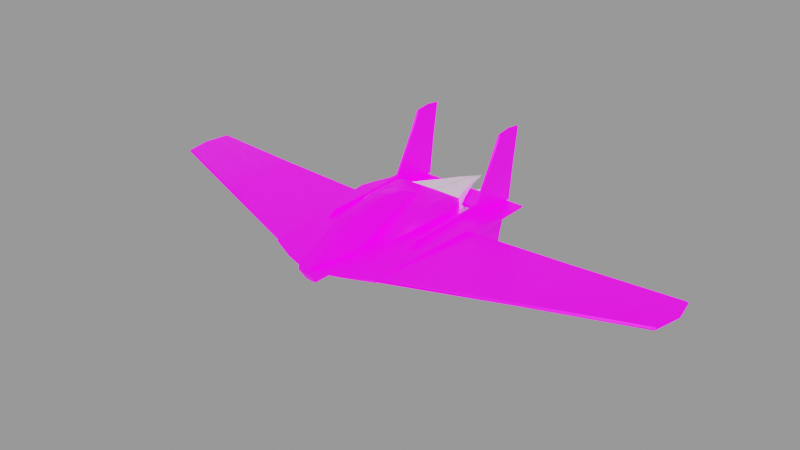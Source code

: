 # Source: ancestor_pirate.blend  (saved by Blender 4.1.24; exported with 4.5.12 LTS)
import bpy
from mathutils import Matrix  # noqa: F401  (used for matrix-valued properties, if any)

bpy.ops.wm.read_factory_settings(use_empty=True)
scene = bpy.context.scene
scene.name = 'engine'

# ---- images (referenced by path relative to the original .blend; pixels are not part of the script)
import os
ASSET_DIR = os.environ.get("B2B_ASSET_DIR", "")  # directory of the original .blend (textures are referenced by path, not embedded)
HERE = os.path.dirname(os.path.abspath(__file__))  # packed textures are extracted next to this script under _unpacked/

def load_image(name, relpath, width, height, colorspace="sRGB"):
    """Load a texture the original file referenced (path relative to the .blend, or extracted next to this script)."""
    p = next((c for c in (os.path.join(HERE, relpath), os.path.join(ASSET_DIR, relpath)) if relpath and os.path.exists(c)), "")
    if p:
        img = bpy.data.images.load(p, check_existing=True)
        img.name = name
    else:  # same state as the original file: an image datablock whose file is absent (Cycles renders it pink)
        img = bpy.data.images.new(name, width, height)
        img.source = "FILE"
        img.filepath = "//" + (relpath or name)
    img.colorspace_settings.name = colorspace
    return img
img_ancestor_pirate_png = load_image('ancestor_pirate.png', 'textures/ancestor_pirate.png', 1024, 1024, 'sRGB')
img_ao_bake = load_image('AO_bake', 'textures/AO_bake.png', 1024, 1024, 'Non-Color')
img_glo_bake = load_image('GLO_bake', 'textures/GLO_bake.png', 1024, 1024, 'sRGB')

# ---- materials (node trees are filled in below, after node groups)
mat_base_glow = bpy.data.materials.new('base_glow')
mat_base_glow.use_backface_culling = True
mat_base_glow.diffuse_color = (0.0, 0.0, 0.0, 1.0)
mat_base_glow.roughness = 0.7551
mat_engine_glow_dvaered = bpy.data.materials.new('engine_glow_dvaered')

# ---- node groups
ng_gltf_material_output = bpy.data.node_groups.new('glTF Material Output', 'ShaderNodeTree')
_s = ng_gltf_material_output.interface.new_socket(name='Occlusion', in_out='INPUT', socket_type='NodeSocketFloat')
_s.description = 'Ambient Occlusion'
_N = ng_gltf_material_output.nodes; _L = ng_gltf_material_output.links
n0 = _N.new('NodeGroupInput'); n0.name = 'Group Input'; n0.location = (-200, 0)
ng_smooth_by_angle = bpy.data.node_groups.new('Smooth by Angle', 'GeometryNodeTree')
_s = ng_smooth_by_angle.interface.new_socket(name='Mesh', in_out='OUTPUT', socket_type='NodeSocketGeometry')
_s = ng_smooth_by_angle.interface.new_socket(name='Mesh', in_out='INPUT', socket_type='NodeSocketGeometry')
_s = ng_smooth_by_angle.interface.new_socket(name='Angle', in_out='INPUT', socket_type='NodeSocketFloat')
_s.subtype = 'ANGLE'
_s.default_value = 0.5236
_s.min_value = 0.0
_s.max_value = 3.142
_s.description = 'Maximum face angle for smooth edges'
_s = ng_smooth_by_angle.interface.new_socket(name='Ignore Sharpness', in_out='INPUT', socket_type='NodeSocketBool')
_s.force_non_field = True
ng_smooth_by_angle.is_modifier = True
_N = ng_smooth_by_angle.nodes; _L = ng_smooth_by_angle.links
n0 = _N.new('GeometryNodeSetShadeSmooth'); n0.name = 'Set Shade Smooth'; n0.location = (120, -80)
n0.domain = 'EDGE'
n1 = _N.new('GeometryNodeSetShadeSmooth'); n1.name = 'Set Shade Smooth.001'; n1.location = (300, -80)
n2 = _N.new('NodeGroupOutput'); n2.name = 'Group Output'; n2.location = (480, -80)
n3 = _N.new('GeometryNodeInputMeshEdgeAngle'); n3.name = 'Edge Angle'; n3.location = (-440, -240)
n4 = _N.new('NodeGroupInput'); n4.name = 'Group Input'; n4.location = (-80, -80)
n5 = _N.new('GeometryNodeInputEdgeSmooth'); n5.name = 'Is Edge Smooth'; n5.location = (-260, -120)
n6 = _N.new('GeometryNodeInputShadeSmooth'); n6.name = 'Is Shade Smooth'; n6.location = (-440, -397)
n7 = _N.new('FunctionNodeCompare'); n7.name = 'Compare'; n7.location = (-260, -260)
n7.operation = 'LESS_EQUAL'
n7.inputs[6].default_value = (0.0, 0.0, 0.0, 0.0)
n7.inputs[7].default_value = (0.0, 0.0, 0.0, 0.0)
n8 = _N.new('FunctionNodeBooleanMath'); n8.name = 'Boolean Math.001'; n8.location = (-80, -260)
n9 = _N.new('NodeGroupInput'); n9.name = 'Group Input.001'; n9.location = (-440, -329)
n10 = _N.new('NodeGroupInput'); n10.name = 'Group Input.002'; n10.location = (-259, -189)
n11 = _N.new('FunctionNodeBooleanMath'); n11.name = 'Boolean Math'; n11.location = (-80, -149)
n11.operation = 'OR'
n12 = _N.new('FunctionNodeBooleanMath'); n12.name = 'Boolean Math.002'; n12.location = (-260, -380)
n12.operation = 'OR'
n13 = _N.new('NodeGroupInput'); n13.name = 'Group Input.003'; n13.location = (-440, -460)
_L.new(n3.outputs[0], n7.inputs[0])
_L.new(n1.outputs[0], n2.inputs[0])
_L.new(n9.outputs[1], n7.inputs[1])
_L.new(n7.outputs[0], n8.inputs[0])
_L.new(n4.outputs[0], n0.inputs[0])
_L.new(n0.outputs[0], n1.inputs[0])
_L.new(n8.outputs[0], n0.inputs[2])
_L.new(n10.outputs[2], n11.inputs[1])
_L.new(n5.outputs[0], n11.inputs[0])
_L.new(n11.outputs[0], n0.inputs[1])
_L.new(n13.outputs[2], n12.inputs[1])
_L.new(n6.outputs[0], n12.inputs[0])
_L.new(n12.outputs[0], n8.inputs[1])
n2.is_active_output = True

# ---- material node trees
mat_base_glow.use_nodes = True; mat_base_glow.node_tree.nodes.clear()
_N = mat_base_glow.node_tree.nodes; _L = mat_base_glow.node_tree.links
n0 = _N.new('ShaderNodeOutputMaterial'); n0.name = 'Material Output'; n0.location = (250, 309)
n1 = _N.new('ShaderNodeTexImage'); n1.name = 'Image Texture'; n1.location = (-435, 286)
n1.image = img_ancestor_pirate_png
n2 = _N.new('ShaderNodeTexImage'); n2.name = 'Image Texture.001'; n2.location = (-686, 835)
n2.image = img_ao_bake
n3 = _N.new('ShaderNodeGroup'); n3.name = 'glTF Material Output'; n3.location = (-336, 861)
n3.label = 'glTF Material Output'
n3.node_tree = ng_gltf_material_output
n4 = _N.new('ShaderNodeUVMap'); n4.name = 'UV Map.001'; n4.location = (-734, -25)
n4.uv_map = 'bake_uv'
n5 = _N.new('ShaderNodeTexImage'); n5.name = 'Image Texture.002'; n5.location = (-433, 1)
n5.width = 237
n5.image = img_glo_bake
n6 = _N.new('ShaderNodeUVMap'); n6.name = 'UV Map'; n6.location = (-624, 160)
n6.uv_map = 'base_uv'
n7 = _N.new('ShaderNodeBsdfPrincipled'); n7.name = 'Principled BSDF'; n7.location = (-56, 290)
n7.distribution = 'GGX'
n7.inputs[1].default_value = 0.5
n7.inputs[28].default_value = 1.0
_L.new(n7.outputs[0], n0.inputs[0])
_L.new(n1.outputs[0], n7.inputs[0])
_L.new(n6.outputs[0], n1.inputs[0])
_L.new(n2.outputs[0], n3.inputs[0])
_L.new(n4.outputs[0], n5.inputs[0])
_L.new(n5.outputs[0], n7.inputs[27])
n0.is_active_output = True

# ---- meshes
me_base = bpy.data.meshes.new('base')
me_base.from_pydata([(0.01468, 1.18, -6.953), (2.595, 0.1767, -6.953), (2.466, 1.13, -6.953), (2.711, 0.1759, -7.514), (0.01468, -0.8268, -6.953), (0.01468, -0.667, -6.356), (0.01468, 0.1774, -6.324), (2.466, -0.7766, -6.953), (2.332, -0.6503, -6.366), (2.332, 1.005, -6.366), (0.01468, 1.022, -6.356), (2.375, 0.1774, -6.356), (0.01468, -0.9603, -7.514), (0.001, 0.482, 3.413), (0.001, 0.6391, -0.9191), (3.065, 0.5548, 0.5368), (1.972, 0.6917, -2.997), (0.001, 0.7132, -3.787), (0.001, -0.09896, -0.9152), (0.001, -0.051, 3.415), (3.065, -0.1387, 0.5376), (1.972, -0.1987, -2.996), (0.001, -0.2329, -3.785), (0.001, -0.9692, 5.509), (0.001, -0.9398, 7.448), (0.001, -0.3793, 7.897), (0.001, 0.5689, 0.2906), (0.001, -0.8923, 3.429), (0.001, 2.111, -3.873), (0.001, 2.03, -2.795), (0.001, 2.535, -3.97), (0.001, 2.135, -4.747), (0.001, 0.1896, 8.246), (0.001, 0.3784, 8.268), (0.001, 1.751, 5.88), (0.001, 2.909, 3.504), (0.001, 3.232, 1.418), (0.001, 3.48, -0.609), (0.001, 3.232, -1.876), (0.001, 2.949, -3.083), (0.7145, -0.1278, 6.209), (0.4943, -0.3667, 7.813), (0.4817, -0.9215, 7.432), (0.4898, -0.9272, 5.544), (0.4931, -0.8715, 3.473), (0.7256, 0.5684, 0.3439), (1.001, 0.5602, 1.356), (0.9863, -0.1702, 3.517), (0.9513, 2.06, -2.701), (1.22, 1.334, 0.3721), (0.7092, 2.139, -3.823), (0.6348, 2.671, -2.874), (0.759, 2.774, -1.702), (0.884, 2.278, 0.8544), (0.4752, 2.147, -4.712), (0.4914, 2.542, -3.915), (0.8567, 1.348, 5.083), (0.524, 1.731, 5.84), (0.5364, 0.5752, 8.082), (1.003, 0.5511, 5.857), (0.001, 0.5979, 8.153), (0.5139, 0.3531, 8.165), (1.437, 0.5902, 3.476), (0.9951, 1.756, 3.436), (0.5095, 3.184, 1.39), (0.5088, 2.876, 3.47), (0.4971, 3.204, -1.926), (0.5033, 3.442, -0.648), (0.4865, 2.942, -3.082), (0.4831, 0.1853, 8.183), (14.89, 0.001, -1.692), (23.92, 0.011, -1.497), (24.6, 0.151, -3.906), (24.07, 0.151, -1.47), (24.11, 0.008501, -3.795), (14.64, 0.151, 2.137), (14.65, 0.0085, 1.946), (15.15, 0.151, -5.521), (24.15, 0.151, -6.121), (15.13, 0.008501, -5.33), (23.99, 0.011, -6.02), (14.89, 0.301, -1.692), (23.92, 0.291, -1.497), (14.65, 0.2935, 1.946), (23.99, 0.291, -6.02), (24.11, 0.2935, -3.795), (5.188, 0.001, 0.5219), (4.716, 0.151, 5.809), (4.716, 0.000999, 5.809), (5.661, 0.151, -4.766), (5.661, 0.001001, -4.766), (5.188, 0.301, 0.5219), (4.716, 0.301, 5.809), (5.661, 0.301, -4.766), (15.13, 0.2935, -5.33), (0.001, 0.1617, 7.953), (2.588, 0.1617, 7.105), (2.612, 0.3213, 6.776), (0.001, 0.3213, 7.625), (5.07, 0.1632, 5.921), (5.666, 0.1916, 0.3881), (5.536, 0.5177, 0.3955), (5.035, 0.3157, 5.814), (6.133, 0.2138, -5.189), (6.157, 0.09642, -7.223), (5.064, 0.3959, -7.182), (4.973, 0.7228, -5.105), (6.102, 0.3809, -7.221), (6.041, 0.7062, -5.184), (4.026, 0.3785, -7.142), (3.971, 0.04804, -7.14), (3.789, 0.2164, -5.316), (0.001, 0.2253, -5.22), (3.832, 0.714, -5.154), (0.001, 0.7222, -5.149), (5.053, 0.04146, -10.47), (6.156, -0.02875, -10.46), (6.1, -0.03126, -11.79), (6.082, 0.0351, -11.77), (6.1, 0.03795, -10.46), (5.051, -0.07896, -11.88), (5.051, 0.03544, -11.81), (3.802, -0.1267, -11.89), (-0.05101, -0.1292, -11.89), (-0.04905, 0.04147, -10.47), (3.805, 0.04146, -10.47), (3.802, 0.03418, -11.82), (-0.05091, 0.03293, -11.82), (-0.04712, -0.1291, -9.06), (-0.04719, 0.03295, -9.13), (6.156, -0.02249, -9.039), (5.055, 0.05918, -9.037), (6.101, 0.04993, -9.038), (3.753, -0.1203, -8.964), (3.837, 0.04526, -9.041), (4.251, 0.5011, 0.9754), (4.142, -0.04059, 1.744), (4.251, -0.04059, 1.744), (4.142, 0.5011, -9.901), (4.142, -0.04059, -5.263), (4.147, 0.5011, 0.4315), (4.251, 3.262, -12.78), (4.251, -0.04059, -12.27), (4.142, -0.04059, -12.27), (4.147, 3.124, -12.63), (4.251, 6.565, -11.92), (4.251, 6.4, -13.19), (4.149, 6.253, -13.11), (4.147, 6.262, -11.82), (4.149, 6.271, -10.53), (4.251, 6.427, -10.56), (4.251, 3.804, -9.143), (4.147, 3.639, -9.18), (4.149, 1.117, -7.714), (4.251, 1.181, -7.599), (4.147, 1.016, -4.067), (4.251, 1.043, -3.76), (4.251, 1.016, 0.04658), (4.149, 1.007, -0.2371), (4.361, 0.5011, -9.901), (4.361, -0.04059, 1.744), (4.361, -0.04059, -5.263), (4.355, 3.124, -12.63), (4.361, -0.04059, -12.27), (4.353, 6.253, -13.11), (4.355, 6.262, -11.82), (4.353, 6.271, -10.53), (4.353, 1.117, -7.714), (4.355, 3.639, -9.18), (4.355, 1.016, -4.067), (4.353, 1.007, -0.2371), (4.355, 0.5011, 0.4315), (4.142, -0.3848, -9.458), (4.149, -0.3522, 5.033), (4.251, -0.6295, 3.423), (4.251, -0.3516, 5.499), (4.147, -0.6172, 2.779), (4.251, -0.1052, 5.618), (4.147, -0.8828, -2.675), (4.251, -0.9091, -2.318), (4.251, -0.8951, 1.17), (4.149, -0.8823, 0.8365), (4.147, -1.298, -6.718), (4.251, -1.346, -6.574), (4.251, -0.9309, -5.732), (4.149, -0.9061, -5.899), (4.251, -4.509, -7.517), (4.251, -1.897, -7.25), (4.149, -1.812, -7.33), (4.147, -6.892, -9.025), (4.149, -6.916, -7.852), (4.251, -7.235, -9.003), (4.251, -7.099, -7.812), (4.147, -4.303, -7.614), (4.251, -7.051, -10.22), (4.149, -6.884, -10.2), (4.251, -3.548, -11.06), (4.147, -3.39, -10.98), (4.251, 0.1394, -11.89), (4.142, 0.1394, -3.129), (4.142, 0.1394, -11.89), (4.251, 0.1394, 5.629), (4.142, 0.1394, 5.629), (4.147, -0.1192, 4.864), (4.353, -0.3522, 5.033), (4.361, -0.3848, -9.458), (4.355, -0.6172, 2.779), (4.355, -0.8828, -2.675), (4.353, -0.8823, 0.8365), (4.353, -0.9061, -5.899), (4.355, -1.298, -6.718), (4.355, -4.303, -7.614), (4.353, -1.812, -7.33), (4.353, -6.916, -7.852), (4.355, -6.892, -9.025), (4.355, -3.39, -10.98), (4.353, -6.884, -10.2), (4.361, 0.1394, -3.129), (4.361, 0.1394, -11.89), (4.361, 0.1394, 5.629), (4.355, -0.1192, 4.864), (0.001, 0.006724, 7.625), (2.612, 0.006724, 6.776), (5.035, 0.01273, 5.814), (0.001, -0.2702, -5.148), (4.973, -0.2926, -5.105), (5.064, -0.2514, -7.182), (6.102, -0.1905, -7.221), (5.536, -0.1328, 0.3956), (6.041, -0.279, -5.184), (4.026, -0.28, -7.143), (3.832, -0.2768, -5.154), (-0.05091, -0.2913, -11.82), (-0.04908, -0.2998, -10.47), (6.1, -0.1005, -10.46), (5.052, -0.1994, -10.47), (5.051, -0.1934, -11.81), (6.082, -0.0993, -11.77), (3.805, -0.2948, -10.47), (3.802, -0.2875, -11.82), (-0.04724, -0.2912, -9.131), (5.054, -0.202, -9.037), (3.837, -0.2864, -9.041), (6.101, -0.09864, -9.038), (0.01468, 0.1759, 1.195), (0.01468, 1.302, -0.6737), (2.336, 0.1759, 1.101), (2.334, 0.6042, 1.039), (2.947, 0.1759, -0.6737), (2.861, 1.302, -1.296), (2.448, 1.302, -0.7049), (0.01468, 0.6042, 1.101), (0.01468, 2.015, -4.35), (0.01468, 1.979, -2.539), (2.569, 1.97, -2.555), (3.065, 1.641, -2.57), (3.076, 1.659, -4.35), (2.574, 1.997, -4.35), (0.01468, 1.657, -6.87), (0.01468, 1.997, -6.104), (2.571, 1.985, -6.098), (3.069, 1.653, -6.092), (2.95, 1.539, -6.633), (2.572, 1.652, -6.858), (0.01468, 1.312, -7.514), (2.601, 1.265, -7.509), (3.08, 0.1759, -6.87), (3.074, 1.257, -6.858), (3.437, 0.1759, -2.539), (3.425, 1.256, -2.555), (3.463, 0.1759, -4.35), (3.444, 1.265, -4.35), (2.943, 0.9255, -0.7049), (3.444, 0.1759, -6.104), (3.431, 1.262, -6.098), (0.01468, -1.306, -6.87), (2.95, -1.188, -6.633), (2.572, -1.3, -6.858), (3.074, -0.9056, -6.858), (2.601, -0.913, -7.509), (0.01468, -0.9502, -0.6737), (2.448, -0.9503, -0.7049), (2.334, -0.2525, 1.039), (2.861, -0.9506, -1.296), (0.01468, -0.2525, 1.101), (3.065, -1.289, -2.57), (3.076, -1.307, -4.35), (3.425, -0.9039, -2.555), (2.943, -0.5738, -0.7049), (3.069, -1.301, -6.092), (3.431, -0.9099, -6.098), (3.444, -0.9129, -4.35), (0.01468, -1.663, -4.35), (0.01468, -1.627, -2.539), (2.569, -1.618, -2.555), (2.574, -1.645, -4.35), (0.01468, -1.645, -6.104), (2.571, -1.633, -6.098)], [], [(1, 2, 265), (265, 3, 1), (0, 264, 265), (265, 2, 0), (1, 7, 8), (8, 11, 1), (4, 5, 8), (8, 7, 4), (6, 11, 8), (8, 5, 6), (0, 2, 9), (9, 10, 0), (1, 11, 9), (9, 2, 1), (6, 10, 9), (9, 11, 6), (1, 3, 279), (279, 7, 1), (4, 7, 279), (279, 12, 4), (15, 16, 14), (14, 13, 15), (14, 16, 17), (20, 19, 18), (18, 21, 20), (22, 21, 18), (40, 41, 42), (42, 43, 40), (25, 24, 42), (42, 41, 25), (23, 43, 42), (42, 24, 23), (23, 27, 44), (44, 43, 23), (26, 45, 44), (44, 27, 26), (46, 47, 44), (44, 45, 46), (40, 43, 44), (44, 47, 40), (46, 45, 48), (48, 49, 46), (26, 29, 48), (48, 45, 26), (28, 50, 48), (48, 29, 28), (51, 52, 48), (48, 50, 51), (53, 49, 48), (48, 52, 53), (28, 31, 54), (54, 50, 28), (30, 55, 54), (54, 31, 30), (51, 50, 54), (54, 55, 51), (56, 57, 58), (58, 59, 56), (34, 60, 58), (58, 57, 34), (33, 61, 58), (58, 60, 33), (40, 59, 58), (58, 61, 40), (46, 49, 62), (62, 47, 46), (53, 63, 62), (62, 49, 53), (56, 59, 62), (62, 63, 56), (40, 47, 62), (62, 59, 40), (53, 64, 65), (65, 63, 53), (36, 35, 65), (65, 64, 36), (34, 57, 65), (65, 35, 34), (56, 63, 65), (65, 57, 56), (51, 66, 67), (67, 52, 51), (38, 37, 67), (67, 66, 38), (36, 64, 67), (67, 37, 36), (53, 52, 67), (67, 64, 53), (30, 39, 68), (68, 55, 30), (38, 66, 68), (68, 39, 38), (51, 55, 68), (68, 66, 51), (40, 61, 69), (69, 41, 40), (33, 32, 69), (69, 61, 33), (25, 41, 69), (69, 32, 25), (70, 74, 71), (71, 76, 70), (72, 73, 71), (71, 74, 72), (75, 76, 71), (71, 73, 75), (77, 78, 80), (80, 79, 77), (72, 74, 80), (80, 78, 72), (70, 79, 80), (80, 74, 70), (81, 83, 82), (82, 85, 81), (75, 73, 82), (82, 83, 75), (72, 85, 82), (82, 73, 72), (81, 85, 84), (84, 94, 81), (72, 78, 84), (84, 85, 72), (77, 94, 84), (84, 78, 77), (70, 76, 88), (88, 86, 70), (75, 87, 88), (88, 76, 75), (77, 79, 90), (90, 89, 77), (70, 86, 90), (90, 79, 70), (75, 83, 92), (92, 87, 75), (81, 91, 92), (92, 83, 81), (81, 94, 93), (93, 91, 81), (77, 89, 93), (93, 94, 77), (96, 97, 98), (98, 95, 96), (15, 13, 98), (98, 97, 15), (96, 99, 102), (102, 97, 96), (100, 101, 102), (102, 99, 100), (15, 97, 102), (102, 101, 15), (100, 103, 108), (108, 101, 100), (104, 107, 108), (108, 103, 104), (105, 106, 108), (108, 107, 105), (15, 101, 108), (108, 106, 15), (105, 109, 113), (113, 106, 105), (110, 111, 113), (113, 109, 110), (112, 114, 113), (113, 111, 112), (17, 16, 113), (113, 114, 17), (15, 106, 113), (113, 16, 15), (115, 119, 118), (118, 121, 115), (116, 117, 118), (118, 119, 116), (120, 121, 118), (118, 117, 120), (120, 122, 126), (126, 121, 120), (123, 127, 126), (126, 122, 123), (124, 125, 126), (126, 127, 124), (115, 121, 126), (126, 125, 115), (104, 130, 132), (132, 107, 104), (116, 119, 132), (132, 130, 116), (115, 131, 132), (132, 119, 115), (105, 107, 132), (132, 131, 105), (115, 125, 134), (134, 131, 115), (124, 129, 134), (134, 125, 124), (128, 133, 134), (134, 129, 128), (110, 109, 134), (134, 133, 110), (105, 131, 134), (134, 109, 105), (135, 140, 136), (136, 137, 135), (138, 139, 136), (136, 140, 138), (138, 144, 143), (143, 139, 138), (141, 142, 143), (143, 144, 141), (138, 148, 147), (147, 144, 138), (145, 146, 147), (147, 148, 145), (141, 144, 147), (147, 146, 141), (145, 148, 149), (149, 150, 145), (138, 152, 149), (149, 148, 138), (151, 150, 149), (149, 152, 151), (151, 152, 153), (153, 154, 151), (138, 155, 153), (153, 152, 138), (156, 154, 153), (153, 155, 156), (156, 155, 158), (158, 157, 156), (138, 140, 158), (158, 155, 138), (135, 157, 158), (158, 140, 135), (159, 171, 160), (160, 161, 159), (135, 137, 160), (160, 171, 135), (141, 162, 163), (163, 142, 141), (159, 161, 163), (163, 162, 159), (141, 146, 164), (164, 162, 141), (145, 165, 164), (164, 146, 145), (159, 162, 164), (164, 165, 159), (159, 165, 166), (166, 168, 159), (145, 150, 166), (166, 165, 145), (151, 168, 166), (166, 150, 151), (159, 168, 167), (167, 169, 159), (151, 154, 167), (167, 168, 151), (156, 169, 167), (167, 154, 156), (159, 169, 170), (170, 171, 159), (156, 157, 170), (170, 169, 156), (135, 171, 170), (170, 157, 135), (172, 176, 173), (173, 203, 172), (174, 175, 173), (173, 176, 174), (177, 203, 173), (173, 175, 177), (172, 178, 181), (181, 176, 172), (179, 180, 181), (181, 178, 179), (174, 176, 181), (181, 180, 174), (172, 182, 185), (185, 178, 172), (183, 184, 185), (185, 182, 183), (179, 178, 185), (185, 184, 179), (172, 193, 188), (188, 182, 172), (186, 187, 188), (188, 193, 186), (183, 182, 188), (188, 187, 183), (172, 189, 190), (190, 193, 172), (191, 192, 190), (190, 189, 191), (186, 193, 190), (190, 192, 186), (191, 189, 195), (195, 194, 191), (172, 197, 195), (195, 189, 172), (196, 194, 195), (195, 197, 196), (196, 197, 200), (200, 198, 196), (172, 199, 200), (200, 197, 172), (172, 203, 202), (202, 199, 172), (177, 201, 202), (202, 203, 177), (177, 175, 204), (204, 220, 177), (174, 206, 204), (204, 175, 174), (205, 220, 204), (204, 206, 205), (174, 180, 208), (208, 206, 174), (179, 207, 208), (208, 180, 179), (205, 206, 208), (208, 207, 205), (179, 184, 209), (209, 207, 179), (183, 210, 209), (209, 184, 183), (205, 207, 209), (209, 210, 205), (183, 187, 212), (212, 210, 183), (186, 211, 212), (212, 187, 186), (205, 210, 212), (212, 211, 205), (186, 192, 213), (213, 211, 186), (191, 214, 213), (213, 192, 191), (205, 211, 213), (213, 214, 205), (205, 214, 216), (216, 215, 205), (191, 194, 216), (216, 214, 191), (196, 215, 216), (216, 194, 196), (205, 215, 218), (218, 217, 205), (196, 198, 218), (218, 215, 196), (177, 220, 219), (219, 201, 177), (205, 217, 219), (219, 220, 205), (20, 222, 221), (221, 19, 20), (96, 95, 221), (221, 222, 96), (20, 228, 223), (223, 222, 20), (100, 99, 223), (223, 228, 100), (96, 222, 223), (223, 99, 96), (20, 225, 229), (229, 228, 20), (226, 227, 229), (229, 225, 226), (104, 103, 229), (229, 227, 104), (100, 228, 229), (229, 103, 100), (110, 230, 231), (231, 111, 110), (226, 225, 231), (231, 230, 226), (20, 21, 231), (231, 225, 20), (22, 224, 231), (231, 21, 22), (112, 111, 231), (231, 224, 112), (116, 234, 237), (237, 117, 116), (235, 236, 237), (237, 234, 235), (120, 117, 237), (237, 236, 120), (235, 238, 239), (239, 236, 235), (233, 232, 239), (239, 238, 233), (123, 122, 239), (239, 232, 123), (120, 236, 239), (239, 122, 120), (128, 240, 242), (242, 133, 128), (233, 238, 242), (242, 240, 233), (235, 241, 242), (242, 238, 235), (226, 230, 242), (242, 241, 226), (110, 133, 242), (242, 230, 110), (226, 241, 243), (243, 227, 226), (235, 234, 243), (243, 241, 235), (116, 130, 243), (243, 234, 116), (104, 227, 243), (243, 130, 104), (244, 246, 247), (247, 251, 244), (248, 272, 247), (247, 246, 248), (249, 250, 247), (247, 272, 249), (245, 251, 247), (247, 250, 245), (245, 250, 254), (254, 253, 245), (249, 255, 254), (254, 250, 249), (256, 257, 254), (254, 255, 256), (252, 253, 254), (254, 257, 252), (252, 257, 260), (260, 259, 252), (256, 261, 260), (260, 257, 256), (262, 263, 260), (260, 261, 262), (258, 259, 260), (260, 263, 258), (258, 263, 265), (265, 264, 258), (262, 267, 265), (265, 263, 262), (266, 3, 265), (265, 267, 266), (248, 268, 269), (269, 272, 248), (270, 271, 269), (269, 268, 270), (256, 255, 269), (269, 271, 256), (249, 272, 269), (269, 255, 249), (270, 273, 274), (274, 271, 270), (266, 267, 274), (274, 273, 266), (262, 261, 274), (274, 267, 262), (256, 271, 274), (274, 261, 256), (266, 278, 279), (279, 3, 266), (276, 277, 279), (279, 278, 276), (275, 12, 279), (279, 277, 275), (280, 281, 282), (282, 284, 280), (283, 288, 282), (282, 281, 283), (248, 246, 282), (282, 288, 248), (244, 284, 282), (282, 246, 244), (283, 285, 287), (287, 288, 283), (286, 291, 287), (287, 285, 286), (270, 268, 287), (287, 291, 270), (248, 288, 287), (287, 268, 248), (286, 289, 290), (290, 291, 286), (276, 278, 290), (290, 289, 276), (266, 273, 290), (290, 278, 266), (270, 291, 290), (290, 273, 270), (280, 293, 294), (294, 281, 280), (292, 295, 294), (294, 293, 292), (286, 285, 294), (294, 295, 286), (283, 281, 294), (294, 285, 283), (292, 296, 297), (297, 295, 292), (275, 277, 297), (297, 296, 275), (276, 289, 297), (297, 277, 276), (286, 295, 297), (297, 289, 286)])
_uv = me_base.uv_layers.new(name='base_uv')
_uv.uv.foreach_set('vector', [0.9096, 0.1422, 0.9055, 0.1422, 0.9129, 0.1221, 0.9129, 0.1221, 0.9129, 0.1221, 0.9096, 0.1422, 0.827, 0.1422, 0.827, 0.1221, 0.9129, 0.1221, 0.9129, 0.1221, 0.9055, 0.1422, 0.827, 0.1422, 0.9096, 0.1422, 0.9055, 0.1422, 0.9063, 0.1624, 0.9063, 0.1624, 0.9063, 0.1624, 0.9096, 0.1422, 0.827, 0.1422, 0.827, 0.1624, 0.9063, 0.1624, 0.9063, 0.1624, 0.9055, 0.1422, 0.827, 0.1422, 0.1807, 0.5902, 0.2785, 0.5902, 0.2785, 0.6324, 0.2785, 0.6324, 0.1807, 0.6324, 0.1807, 0.5902, 0.827, 0.1422, 0.9055, 0.1422, 0.9063, 0.1624, 0.9063, 0.1624, 0.827, 0.1624, 0.827, 0.1422, 0.9096, 0.1422, 0.9063, 0.1624, 0.9063, 0.1624, 0.9063, 0.1624, 0.9055, 0.1422, 0.9096, 0.1422, 0.1807, 0.5902, 0.1807, 0.548, 0.2785, 0.548, 0.2785, 0.548, 0.2785, 0.5902, 0.1807, 0.5902, 0.9096, 0.1422, 0.9129, 0.1221, 0.9129, 0.1221, 0.9129, 0.1221, 0.9055, 0.1422, 0.9096, 0.1422, 0.827, 0.1422, 0.9055, 0.1422, 0.9129, 0.1221, 0.9129, 0.1221, 0.827, 0.1221, 0.827, 0.1422, 0.913, 0.3345, 0.8832, 0.2397, 0.8296, 0.2954, 0.8296, 0.2954, 0.8296, 0.4116, 0.913, 0.3345, 0.8296, 0.2954, 0.8832, 0.2397, 0.8296, 0.2185, 0.2663, 0.7926, 0.1854, 0.8681, 0.1854, 0.7544, 0.1854, 0.7544, 0.2374, 0.6998, 0.2663, 0.7926, 0.1854, 0.6791, 0.2374, 0.6998, 0.1854, 0.7544, 0.6481, 0.51, 0.6539, 0.5595, 0.6711, 0.5476, 0.6711, 0.5476, 0.6713, 0.4888, 0.6481, 0.51, 0.6542, 0.5621, 0.6716, 0.5481, 0.6711, 0.5476, 0.6711, 0.5476, 0.6539, 0.5595, 0.6542, 0.5621, 0.6726, 0.4877, 0.6713, 0.4888, 0.6711, 0.5476, 0.6711, 0.5476, 0.6716, 0.5481, 0.6726, 0.4877, 0.6726, 0.4877, 0.6702, 0.4229, 0.6696, 0.4243, 0.6696, 0.4243, 0.6713, 0.4888, 0.6726, 0.4877, 0.6247, 0.3252, 0.6247, 0.3269, 0.6696, 0.4243, 0.6696, 0.4243, 0.6702, 0.4229, 0.6247, 0.3252, 0.6249, 0.3584, 0.6478, 0.4257, 0.6696, 0.4243, 0.6696, 0.4243, 0.6247, 0.3269, 0.6249, 0.3584, 0.6481, 0.51, 0.6713, 0.4888, 0.6696, 0.4243, 0.6696, 0.4243, 0.6478, 0.4257, 0.6481, 0.51, 0.6249, 0.3584, 0.6247, 0.3269, 0.5782, 0.2321, 0.5782, 0.2321, 0.6008, 0.3278, 0.6249, 0.3584, 0.6247, 0.3252, 0.5792, 0.2292, 0.5782, 0.2321, 0.5782, 0.2321, 0.6247, 0.3269, 0.6247, 0.3252, 0.5767, 0.1956, 0.5758, 0.1971, 0.5782, 0.2321, 0.5782, 0.2321, 0.5792, 0.2292, 0.5767, 0.1956, 0.5584, 0.2264, 0.5559, 0.2632, 0.5782, 0.2321, 0.5782, 0.2321, 0.5758, 0.1971, 0.5584, 0.2264, 0.571, 0.3428, 0.6008, 0.3278, 0.5782, 0.2321, 0.5782, 0.2321, 0.5559, 0.2632, 0.571, 0.3428, 0.5767, 0.1956, 0.5759, 0.1684, 0.5755, 0.1694, 0.5755, 0.1694, 0.5758, 0.1971, 0.5767, 0.1956, 0.5634, 0.1926, 0.5632, 0.1943, 0.5755, 0.1694, 0.5755, 0.1694, 0.5759, 0.1684, 0.5634, 0.1926, 0.5584, 0.2264, 0.5758, 0.1971, 0.5755, 0.1694, 0.5755, 0.1694, 0.5632, 0.1943, 0.5584, 0.2264, 0.6004, 0.4744, 0.5885, 0.498, 0.6245, 0.5678, 0.6245, 0.5678, 0.6253, 0.4986, 0.6004, 0.4744, 0.5879, 0.4993, 0.6238, 0.5701, 0.6245, 0.5678, 0.6245, 0.5678, 0.5885, 0.498, 0.5879, 0.4993, 0.6306, 0.5736, 0.6315, 0.5705, 0.6245, 0.5678, 0.6245, 0.5678, 0.6238, 0.5701, 0.6306, 0.5736, 0.6481, 0.51, 0.6253, 0.4986, 0.6245, 0.5678, 0.6245, 0.5678, 0.6315, 0.5705, 0.6481, 0.51, 0.6249, 0.3584, 0.6008, 0.3278, 0.624, 0.4244, 0.624, 0.4244, 0.6478, 0.4257, 0.6249, 0.3584, 0.571, 0.3428, 0.5877, 0.4232, 0.624, 0.4244, 0.624, 0.4244, 0.6008, 0.3278, 0.571, 0.3428, 0.6004, 0.4744, 0.6253, 0.4986, 0.624, 0.4244, 0.624, 0.4244, 0.5877, 0.4232, 0.6004, 0.4744, 0.6481, 0.51, 0.6478, 0.4257, 0.624, 0.4244, 0.624, 0.4244, 0.6253, 0.4986, 0.6481, 0.51, 0.571, 0.3428, 0.5432, 0.3595, 0.5528, 0.4242, 0.5528, 0.4242, 0.5877, 0.4232, 0.571, 0.3428, 0.5418, 0.3603, 0.5518, 0.4253, 0.5528, 0.4242, 0.5528, 0.4242, 0.5432, 0.3595, 0.5418, 0.3603, 0.5879, 0.4993, 0.5885, 0.498, 0.5528, 0.4242, 0.5528, 0.4242, 0.5518, 0.4253, 0.5879, 0.4993, 0.6004, 0.4744, 0.5877, 0.4232, 0.5528, 0.4242, 0.5528, 0.4242, 0.5885, 0.498, 0.6004, 0.4744, 0.5584, 0.2264, 0.5426, 0.2562, 0.5352, 0.296, 0.5352, 0.296, 0.5559, 0.2632, 0.5584, 0.2264, 0.5418, 0.2578, 0.534, 0.2972, 0.5352, 0.296, 0.5352, 0.296, 0.5426, 0.2562, 0.5418, 0.2578, 0.5418, 0.3603, 0.5432, 0.3595, 0.5352, 0.296, 0.5352, 0.296, 0.534, 0.2972, 0.5418, 0.3603, 0.571, 0.3428, 0.5559, 0.2632, 0.5352, 0.296, 0.5352, 0.296, 0.5432, 0.3595, 0.571, 0.3428, 0.5634, 0.1926, 0.5506, 0.2202, 0.5508, 0.2202, 0.5508, 0.2202, 0.5632, 0.1943, 0.5634, 0.1926, 0.5418, 0.2578, 0.5426, 0.2562, 0.5508, 0.2202, 0.5508, 0.2202, 0.5506, 0.2202, 0.5418, 0.2578, 0.5584, 0.2264, 0.5632, 0.1943, 0.5508, 0.2202, 0.5508, 0.2202, 0.5426, 0.2562, 0.5584, 0.2264, 0.6481, 0.51, 0.6315, 0.5705, 0.6367, 0.571, 0.6367, 0.571, 0.6539, 0.5595, 0.6481, 0.51, 0.6306, 0.5736, 0.6365, 0.5729, 0.6367, 0.571, 0.6367, 0.571, 0.6315, 0.5705, 0.6306, 0.5736, 0.6542, 0.5621, 0.6539, 0.5595, 0.6367, 0.571, 0.6367, 0.571, 0.6365, 0.5729, 0.6542, 0.5621, 0.2696, 0.1276, 0.01007, 0.06709, 0.01071, 0.1299, 0.01071, 0.1299, 0.2763, 0.2308, 0.2696, 0.1276, 0.5377, 0.02218, 0.5377, 0.02643, 0.5314, 0.02274, 0.5314, 0.02274, 0.5314, 0.02218, 0.5377, 0.02218, 0.5377, 0.09716, 0.5314, 0.09716, 0.5314, 0.02274, 0.5314, 0.02274, 0.5377, 0.02643, 0.5377, 0.09716, 0.5377, 0.09299, 0.5377, 0.02522, 0.5314, 0.02162, 0.5314, 0.02162, 0.5314, 0.09299, 0.5377, 0.09299, 0.5377, 0.02218, 0.5314, 0.02218, 0.5314, 0.02162, 0.5314, 0.02162, 0.5377, 0.02522, 0.5377, 0.02218, 0.2696, 0.1276, 0.2631, 0.02549, 0.009428, 0.004306, 0.009428, 0.004306, 0.01007, 0.06709, 0.2696, 0.1276, 0.2737, 0.3445, 0.2673, 0.24, 0.5311, 0.3405, 0.5311, 0.3405, 0.5304, 0.4042, 0.2737, 0.3445, 0.5377, 0.09716, 0.5377, 0.02643, 0.5439, 0.02274, 0.5439, 0.02274, 0.5439, 0.09716, 0.5377, 0.09716, 0.5377, 0.02218, 0.5439, 0.02218, 0.5439, 0.02274, 0.5439, 0.02274, 0.5377, 0.02643, 0.5377, 0.02218, 0.2737, 0.3445, 0.5304, 0.4042, 0.5298, 0.4679, 0.5298, 0.4679, 0.2788, 0.448, 0.2737, 0.3445, 0.5377, 0.02218, 0.5377, 0.02522, 0.5439, 0.02162, 0.5439, 0.02162, 0.5439, 0.02218, 0.5377, 0.02218, 0.5377, 0.09299, 0.5439, 0.09299, 0.5439, 0.02162, 0.5439, 0.02162, 0.5377, 0.02522, 0.5377, 0.09299, 0.2696, 0.1276, 0.2763, 0.2308, 0.5419, 0.3317, 0.5419, 0.3317, 0.5293, 0.1892, 0.2696, 0.1276, 0.5377, 0.09716, 0.5377, 0.1716, 0.5314, 0.1716, 0.5314, 0.1716, 0.5314, 0.09716, 0.5377, 0.09716, 0.5377, 0.09299, 0.5314, 0.09299, 0.5314, 0.1644, 0.5314, 0.1644, 0.5377, 0.1644, 0.5377, 0.09299, 0.2696, 0.1276, 0.5293, 0.1892, 0.5167, 0.04667, 0.5167, 0.04667, 0.2631, 0.02549, 0.2696, 0.1276, 0.5377, 0.09716, 0.5439, 0.09716, 0.5439, 0.1716, 0.5439, 0.1716, 0.5377, 0.1716, 0.5377, 0.09716, 0.2737, 0.3445, 0.01565, 0.2838, 0.00343, 0.1394, 0.00343, 0.1394, 0.2673, 0.24, 0.2737, 0.3445, 0.2737, 0.3445, 0.2788, 0.448, 0.02787, 0.4281, 0.02787, 0.4281, 0.01565, 0.2838, 0.2737, 0.3445, 0.5377, 0.09299, 0.5377, 0.1644, 0.5439, 0.1644, 0.5439, 0.1644, 0.5439, 0.09299, 0.5377, 0.09299, 0.5379, 0.1542, 0.54, 0.1542, 0.54, 0.115, 0.54, 0.115, 0.5379, 0.115, 0.5379, 0.1542, 0.913, 0.3345, 0.8296, 0.4116, 0.8296, 0.5359, 0.8296, 0.5359, 0.9, 0.5106, 0.913, 0.3345, 0.5379, 0.1542, 0.5379, 0.1918, 0.54, 0.1934, 0.54, 0.1934, 0.54, 0.1542, 0.5379, 0.1542, 0.5383, 0.2008, 0.5429, 0.2008, 0.54, 0.1934, 0.54, 0.1934, 0.5379, 0.1918, 0.5383, 0.2008, 0.913, 0.3345, 0.9, 0.5106, 0.9704, 0.4853, 0.9704, 0.4853, 0.9838, 0.3305, 0.913, 0.3345, 0.5383, 0.2008, 0.5386, 0.2079, 0.5457, 0.2083, 0.5457, 0.2083, 0.5429, 0.2008, 0.5383, 0.2008, 0.5371, 0.2083, 0.541, 0.2083, 0.5457, 0.2083, 0.5457, 0.2083, 0.5386, 0.2079, 0.5371, 0.2083, 0.9674, 0.1274, 0.9649, 0.1831, 0.9971, 0.1756, 0.9971, 0.1756, 0.9971, 0.1263, 0.9674, 0.1274, 0.913, 0.3345, 0.9838, 0.3305, 0.9971, 0.1756, 0.9971, 0.1756, 0.9649, 0.1831, 0.913, 0.3345, 0.9674, 0.1274, 0.9376, 0.1285, 0.9381, 0.18, 0.9381, 0.18, 0.9649, 0.1831, 0.9674, 0.1274, 0.5364, 0.1752, 0.5387, 0.1724, 0.5457, 0.1754, 0.5457, 0.1754, 0.541, 0.1752, 0.5364, 0.1752, 0.5388, 0.115, 0.5457, 0.1153, 0.5457, 0.1754, 0.5457, 0.1754, 0.5387, 0.1724, 0.5388, 0.115, 0.8296, 0.2185, 0.8832, 0.2397, 0.9381, 0.18, 0.9381, 0.18, 0.8296, 0.18, 0.8296, 0.2185, 0.913, 0.3345, 0.9649, 0.1831, 0.9381, 0.18, 0.9381, 0.18, 0.8832, 0.2397, 0.913, 0.3345, 0.9671, 0.04115, 0.9971, 0.04131, 0.9971, 0.005574, 0.9971, 0.005574, 0.967, 0.005233, 0.9671, 0.04115, 0.5354, 0.2083, 0.5354, 0.2074, 0.5363, 0.2083, 0.5363, 0.2083, 0.5363, 0.2083, 0.5354, 0.2083, 0.5347, 0.1915, 0.5363, 0.1915, 0.5363, 0.2083, 0.5363, 0.2083, 0.5354, 0.2074, 0.5347, 0.1915, 0.5347, 0.1915, 0.5341, 0.1726, 0.5363, 0.1748, 0.5363, 0.1748, 0.5363, 0.1915, 0.5347, 0.1915, 0.5341, 0.1142, 0.5363, 0.1142, 0.5363, 0.1748, 0.5363, 0.1748, 0.5341, 0.1726, 0.5341, 0.1142, 0.8283, 0.04099, 0.9331, 0.04098, 0.937, 0.004893, 0.937, 0.004893, 0.8282, 0.004907, 0.8283, 0.04099, 0.9671, 0.04115, 0.967, 0.005233, 0.937, 0.004893, 0.937, 0.004893, 0.9331, 0.04098, 0.9671, 0.04115, 0.5371, 0.2083, 0.5355, 0.2083, 0.5363, 0.2083, 0.5363, 0.2083, 0.541, 0.2083, 0.5371, 0.2083, 0.5354, 0.2083, 0.5363, 0.2083, 0.5363, 0.2083, 0.5363, 0.2083, 0.5355, 0.2083, 0.5354, 0.2083, 0.9671, 0.04115, 0.9671, 0.07777, 0.9971, 0.07705, 0.9971, 0.07705, 0.9971, 0.04131, 0.9671, 0.04115, 0.9674, 0.1274, 0.9971, 0.1263, 0.9971, 0.07705, 0.9971, 0.07705, 0.9671, 0.07777, 0.9674, 0.1274, 0.9671, 0.04115, 0.9331, 0.04098, 0.9371, 0.07705, 0.9371, 0.07705, 0.9671, 0.07777, 0.9671, 0.04115, 0.8283, 0.04099, 0.8283, 0.07707, 0.9371, 0.07705, 0.9371, 0.07705, 0.9331, 0.04098, 0.8283, 0.04099, 0.5341, 0.1143, 0.5342, 0.1719, 0.5363, 0.1749, 0.5363, 0.1749, 0.5363, 0.1143, 0.5341, 0.1143, 0.5364, 0.1752, 0.541, 0.1752, 0.5363, 0.1749, 0.5363, 0.1749, 0.5342, 0.1719, 0.5364, 0.1752, 0.9674, 0.1274, 0.9671, 0.07777, 0.9371, 0.07705, 0.9371, 0.07705, 0.9376, 0.1285, 0.9674, 0.1274, 0.5382, 0.1901, 0.5313, 0.1901, 0.5313, 0.2049, 0.5313, 0.2049, 0.5382, 0.2049, 0.5382, 0.1901, 0.6544, 0.7444, 0.7903, 0.7277, 0.9997, 0.7277, 0.9997, 0.7277, 0.9837, 0.7444, 0.6544, 0.7444, 0.6544, 0.7444, 0.5653, 0.83, 0.581, 0.7277, 0.581, 0.7277, 0.7903, 0.7277, 0.6544, 0.7444, 0.5382, 0.1152, 0.5382, 0.2049, 0.5313, 0.2049, 0.5313, 0.2049, 0.5313, 0.1152, 0.5382, 0.1152, 0.6544, 0.7444, 0.5918, 0.9324, 0.5496, 0.9324, 0.5496, 0.9324, 0.5653, 0.83, 0.6544, 0.7444, 0.5382, 0.02555, 0.5382, 0.03003, 0.5313, 0.02555, 0.5313, 0.02555, 0.5313, 0.02555, 0.5382, 0.02555, 0.5382, 0.1152, 0.5313, 0.1152, 0.5313, 0.02555, 0.5313, 0.02555, 0.5382, 0.03003, 0.5382, 0.1152, 0.5382, 0.02555, 0.5313, 0.02555, 0.5313, 0.02555, 0.5313, 0.02555, 0.5382, 0.0293, 0.5382, 0.02555, 0.6544, 0.7444, 0.6779, 0.8468, 0.6341, 0.9324, 0.6341, 0.9324, 0.5918, 0.9324, 0.6544, 0.7444, 0.5382, 0.1005, 0.5382, 0.0293, 0.5313, 0.02555, 0.5313, 0.02555, 0.5313, 0.1005, 0.5382, 0.1005, 0.5382, 0.1005, 0.5313, 0.1005, 0.5313, 0.1754, 0.5313, 0.1754, 0.5382, 0.1717, 0.5382, 0.1005, 0.6544, 0.7444, 0.8448, 0.7612, 0.7218, 0.7612, 0.7218, 0.7612, 0.6779, 0.8468, 0.6544, 0.7444, 0.5382, 0.1754, 0.5382, 0.1717, 0.5313, 0.1754, 0.5313, 0.1754, 0.5313, 0.1754, 0.5382, 0.1754, 0.5382, 0.1754, 0.5313, 0.1754, 0.5313, 0.1754, 0.5313, 0.1754, 0.5382, 0.1762, 0.5382, 0.1754, 0.6544, 0.7444, 0.9837, 0.7444, 0.9678, 0.7612, 0.9678, 0.7612, 0.8448, 0.7612, 0.6544, 0.7444, 0.5382, 0.1901, 0.5382, 0.1762, 0.5313, 0.1754, 0.5313, 0.1754, 0.5313, 0.1901, 0.5382, 0.1901, 0.6544, 0.7444, 0.9837, 0.7444, 0.9997, 0.7277, 0.9997, 0.7277, 0.7903, 0.7277, 0.6544, 0.7444, 0.5382, 0.1901, 0.5382, 0.2049, 0.5451, 0.2049, 0.5451, 0.2049, 0.5451, 0.1901, 0.5382, 0.1901, 0.5382, 0.1152, 0.5451, 0.1152, 0.5451, 0.2049, 0.5451, 0.2049, 0.5382, 0.2049, 0.5382, 0.1152, 0.6544, 0.7444, 0.7903, 0.7277, 0.581, 0.7277, 0.581, 0.7277, 0.5653, 0.83, 0.6544, 0.7444, 0.5382, 0.1152, 0.5382, 0.03003, 0.5451, 0.02555, 0.5451, 0.02555, 0.5451, 0.1152, 0.5382, 0.1152, 0.5382, 0.02555, 0.5451, 0.02555, 0.5451, 0.02555, 0.5451, 0.02555, 0.5382, 0.03003, 0.5382, 0.02555, 0.6544, 0.7444, 0.5653, 0.83, 0.5496, 0.9324, 0.5496, 0.9324, 0.5918, 0.9324, 0.6544, 0.7444, 0.6544, 0.7444, 0.5918, 0.9324, 0.6341, 0.9324, 0.6341, 0.9324, 0.6779, 0.8468, 0.6544, 0.7444, 0.5382, 0.02555, 0.5382, 0.0293, 0.5451, 0.02555, 0.5451, 0.02555, 0.5451, 0.02555, 0.5382, 0.02555, 0.5382, 0.1005, 0.5451, 0.1005, 0.5451, 0.02555, 0.5451, 0.02555, 0.5382, 0.0293, 0.5382, 0.1005, 0.6544, 0.7444, 0.6779, 0.8468, 0.7218, 0.7612, 0.7218, 0.7612, 0.8448, 0.7612, 0.6544, 0.7444, 0.5382, 0.1005, 0.5382, 0.1717, 0.5451, 0.1754, 0.5451, 0.1754, 0.5451, 0.1005, 0.5382, 0.1005, 0.5382, 0.1754, 0.5451, 0.1754, 0.5451, 0.1754, 0.5451, 0.1754, 0.5382, 0.1717, 0.5382, 0.1754, 0.6544, 0.7444, 0.8448, 0.7612, 0.9678, 0.7612, 0.9678, 0.7612, 0.9837, 0.7444, 0.6544, 0.7444, 0.5382, 0.1754, 0.5382, 0.1762, 0.5451, 0.1754, 0.5451, 0.1754, 0.5451, 0.1754, 0.5382, 0.1754, 0.5382, 0.1901, 0.5451, 0.1901, 0.5451, 0.1754, 0.5451, 0.1754, 0.5382, 0.1762, 0.5382, 0.1901, 0.9177, 0.9818, 0.5157, 0.9742, 0.4475, 0.9829, 0.4475, 0.9829, 0.4472, 0.9905, 0.9177, 0.9818, 0.5381, 0.04275, 0.5381, 0.03571, 0.5317, 0.03567, 0.5317, 0.03567, 0.5317, 0.04275, 0.5381, 0.04275, 0.5381, 0.02948, 0.5317, 0.02948, 0.5317, 0.03567, 0.5317, 0.03567, 0.5381, 0.03571, 0.5381, 0.02948, 0.9177, 0.9818, 0.6949, 0.9654, 0.5839, 0.9654, 0.5839, 0.9654, 0.5157, 0.9742, 0.9177, 0.9818, 0.5381, 0.04982, 0.5381, 0.04947, 0.5317, 0.04982, 0.5317, 0.04982, 0.5317, 0.04982, 0.5381, 0.04982, 0.5381, 0.04275, 0.5317, 0.04275, 0.5317, 0.04982, 0.5317, 0.04982, 0.5381, 0.04947, 0.5381, 0.04275, 0.9177, 0.9818, 0.8277, 0.9518, 0.8059, 0.9654, 0.8059, 0.9654, 0.6949, 0.9654, 0.9177, 0.9818, 0.5381, 0.06087, 0.5381, 0.05037, 0.5317, 0.04982, 0.5317, 0.04982, 0.5317, 0.06087, 0.5381, 0.06087, 0.5381, 0.04982, 0.5317, 0.04982, 0.5317, 0.04982, 0.5317, 0.04982, 0.5381, 0.05037, 0.5381, 0.04982, 0.9177, 0.9818, 0.8572, 0.8531, 0.8495, 0.9382, 0.8495, 0.9382, 0.8277, 0.9518, 0.9177, 0.9818, 0.5381, 0.1409, 0.5381, 0.07483, 0.5317, 0.07193, 0.5317, 0.07193, 0.5317, 0.1409, 0.5381, 0.1409, 0.5381, 0.06087, 0.5317, 0.06087, 0.5317, 0.07193, 0.5317, 0.07193, 0.5381, 0.07483, 0.5381, 0.06087, 0.9177, 0.9818, 0.9035, 0.768, 0.8648, 0.768, 0.8648, 0.768, 0.8572, 0.8531, 0.9177, 0.9818, 0.5381, 0.2099, 0.5381, 0.2064, 0.5317, 0.2099, 0.5317, 0.2099, 0.5317, 0.2099, 0.5381, 0.2099, 0.5381, 0.1409, 0.5317, 0.1409, 0.5317, 0.2099, 0.5317, 0.2099, 0.5381, 0.2064, 0.5381, 0.1409, 0.5381, 0.2099, 0.5317, 0.2099, 0.5317, 0.2099, 0.5317, 0.2099, 0.5381, 0.2052, 0.5381, 0.2099, 0.9177, 0.9818, 0.9679, 0.8831, 0.9422, 0.768, 0.9422, 0.768, 0.9035, 0.768, 0.9177, 0.9818, 0.5381, 0.1166, 0.5381, 0.2052, 0.5317, 0.2099, 0.5317, 0.2099, 0.5317, 0.1166, 0.5381, 0.1166, 0.5381, 0.1166, 0.5317, 0.1166, 0.5317, 0.02329, 0.5317, 0.02329, 0.5381, 0.02329, 0.5381, 0.1166, 0.9177, 0.9818, 0.7202, 0.9982, 0.9935, 0.9982, 0.9935, 0.9982, 0.9679, 0.8831, 0.9177, 0.9818, 0.9177, 0.9818, 0.4472, 0.9905, 0.4469, 0.9982, 0.4469, 0.9982, 0.7202, 0.9982, 0.9177, 0.9818, 0.5381, 0.02948, 0.5381, 0.02329, 0.5317, 0.02329, 0.5317, 0.02329, 0.5317, 0.02948, 0.5381, 0.02948, 0.5381, 0.02948, 0.5381, 0.03571, 0.5445, 0.03567, 0.5445, 0.03567, 0.5445, 0.02948, 0.5381, 0.02948, 0.5381, 0.04275, 0.5445, 0.04275, 0.5445, 0.03567, 0.5445, 0.03567, 0.5381, 0.03571, 0.5381, 0.04275, 0.9177, 0.9818, 0.4472, 0.9905, 0.4475, 0.9829, 0.4475, 0.9829, 0.5157, 0.9742, 0.9177, 0.9818, 0.5381, 0.04275, 0.5381, 0.04947, 0.5445, 0.04982, 0.5445, 0.04982, 0.5445, 0.04275, 0.5381, 0.04275, 0.5381, 0.04982, 0.5445, 0.04982, 0.5445, 0.04982, 0.5445, 0.04982, 0.5381, 0.04947, 0.5381, 0.04982, 0.9177, 0.9818, 0.5157, 0.9742, 0.5839, 0.9654, 0.5839, 0.9654, 0.6949, 0.9654, 0.9177, 0.9818, 0.5381, 0.04982, 0.5381, 0.05037, 0.5445, 0.04982, 0.5445, 0.04982, 0.5445, 0.04982, 0.5381, 0.04982, 0.5381, 0.06087, 0.5445, 0.06087, 0.5445, 0.04982, 0.5445, 0.04982, 0.5381, 0.05037, 0.5381, 0.06087, 0.9177, 0.9818, 0.6949, 0.9654, 0.8059, 0.9654, 0.8059, 0.9654, 0.8277, 0.9518, 0.9177, 0.9818, 0.5381, 0.06087, 0.5381, 0.07483, 0.5445, 0.07193, 0.5445, 0.07193, 0.5445, 0.06087, 0.5381, 0.06087, 0.5381, 0.1409, 0.5445, 0.1409, 0.5445, 0.07193, 0.5445, 0.07193, 0.5381, 0.07483, 0.5381, 0.1409, 0.9177, 0.9818, 0.8277, 0.9518, 0.8495, 0.9382, 0.8495, 0.9382, 0.8572, 0.8531, 0.9177, 0.9818, 0.5381, 0.1409, 0.5381, 0.2064, 0.5445, 0.2099, 0.5445, 0.2099, 0.5445, 0.1409, 0.5381, 0.1409, 0.5381, 0.2099, 0.5445, 0.2099, 0.5445, 0.2099, 0.5445, 0.2099, 0.5381, 0.2064, 0.5381, 0.2099, 0.9177, 0.9818, 0.8572, 0.8531, 0.8648, 0.768, 0.8648, 0.768, 0.9035, 0.768, 0.9177, 0.9818, 0.9177, 0.9818, 0.9035, 0.768, 0.9422, 0.768, 0.9422, 0.768, 0.9679, 0.8831, 0.9177, 0.9818, 0.5381, 0.2099, 0.5381, 0.2052, 0.5445, 0.2099, 0.5445, 0.2099, 0.5445, 0.2099, 0.5381, 0.2099, 0.5381, 0.1166, 0.5445, 0.1166, 0.5445, 0.2099, 0.5445, 0.2099, 0.5381, 0.2052, 0.5381, 0.1166, 0.9177, 0.9818, 0.9679, 0.8831, 0.9935, 0.9982, 0.9935, 0.9982, 0.7202, 0.9982, 0.9177, 0.9818, 0.5381, 0.1166, 0.5381, 0.02329, 0.5445, 0.02329, 0.5445, 0.02329, 0.5445, 0.1166, 0.5381, 0.1166, 0.5381, 0.02948, 0.5445, 0.02948, 0.5445, 0.02329, 0.5445, 0.02329, 0.5381, 0.02329, 0.5381, 0.02948, 0.9177, 0.9818, 0.7202, 0.9982, 0.4469, 0.9982, 0.4469, 0.9982, 0.4472, 0.9905, 0.9177, 0.9818, 0.2663, 0.7926, 0.2537, 0.9649, 0.1854, 0.9897, 0.1854, 0.9897, 0.1854, 0.8681, 0.2663, 0.7926, 0.5379, 0.1542, 0.5379, 0.115, 0.5359, 0.115, 0.5359, 0.115, 0.5359, 0.1542, 0.5379, 0.1542, 0.2663, 0.7926, 0.335, 0.7886, 0.322, 0.9402, 0.322, 0.9402, 0.2537, 0.9649, 0.2663, 0.7926, 0.5383, 0.2008, 0.5379, 0.1918, 0.5359, 0.1934, 0.5359, 0.1934, 0.5338, 0.2008, 0.5383, 0.2008, 0.5379, 0.1542, 0.5359, 0.1542, 0.5359, 0.1934, 0.5359, 0.1934, 0.5379, 0.1918, 0.5379, 0.1542, 0.2663, 0.7926, 0.3167, 0.6444, 0.3479, 0.637, 0.3479, 0.637, 0.335, 0.7886, 0.2663, 0.7926, 0.3191, 0.5898, 0.3479, 0.5888, 0.3479, 0.637, 0.3479, 0.637, 0.3167, 0.6444, 0.3191, 0.5898, 0.5371, 0.2083, 0.5386, 0.2079, 0.5317, 0.2083, 0.5317, 0.2083, 0.5331, 0.2083, 0.5371, 0.2083, 0.5383, 0.2008, 0.5338, 0.2008, 0.5317, 0.2083, 0.5317, 0.2083, 0.5386, 0.2079, 0.5383, 0.2008, 0.5364, 0.1752, 0.5318, 0.1752, 0.5318, 0.1754, 0.5318, 0.1754, 0.5387, 0.1724, 0.5364, 0.1752, 0.3191, 0.5898, 0.3167, 0.6444, 0.2907, 0.6414, 0.2907, 0.6414, 0.2902, 0.591, 0.3191, 0.5898, 0.2663, 0.7926, 0.2374, 0.6998, 0.2907, 0.6414, 0.2907, 0.6414, 0.3167, 0.6444, 0.2663, 0.7926, 0.1854, 0.6791, 0.1854, 0.6414, 0.2907, 0.6414, 0.2907, 0.6414, 0.2374, 0.6998, 0.1854, 0.6791, 0.5388, 0.115, 0.5387, 0.1724, 0.5318, 0.1754, 0.5318, 0.1754, 0.5318, 0.115, 0.5388, 0.115, 0.5354, 0.2083, 0.5345, 0.2083, 0.5345, 0.2083, 0.5345, 0.2083, 0.5354, 0.2074, 0.5354, 0.2083, 0.3188, 0.5036, 0.3187, 0.4667, 0.3479, 0.467, 0.3479, 0.467, 0.3479, 0.5038, 0.3188, 0.5036, 0.5347, 0.1915, 0.5354, 0.2074, 0.5345, 0.2083, 0.5345, 0.2083, 0.5331, 0.1915, 0.5347, 0.1915, 0.3188, 0.5036, 0.2858, 0.5034, 0.2896, 0.4663, 0.2896, 0.4663, 0.3187, 0.4667, 0.3188, 0.5036, 0.1841, 0.5035, 0.184, 0.4663, 0.2896, 0.4663, 0.2896, 0.4663, 0.2858, 0.5034, 0.1841, 0.5035, 0.5341, 0.1142, 0.5341, 0.1726, 0.5318, 0.1748, 0.5318, 0.1748, 0.5318, 0.1142, 0.5341, 0.1142, 0.5347, 0.1915, 0.5331, 0.1915, 0.5318, 0.1748, 0.5318, 0.1748, 0.5341, 0.1726, 0.5347, 0.1915, 0.5341, 0.1143, 0.5318, 0.1143, 0.5318, 0.1749, 0.5318, 0.1749, 0.5342, 0.1719, 0.5341, 0.1143, 0.1841, 0.5035, 0.2858, 0.5034, 0.2897, 0.5406, 0.2897, 0.5406, 0.1841, 0.5406, 0.1841, 0.5035, 0.3188, 0.5036, 0.3188, 0.5412, 0.2897, 0.5406, 0.2897, 0.5406, 0.2858, 0.5034, 0.3188, 0.5036, 0.3191, 0.5898, 0.2902, 0.591, 0.2897, 0.5406, 0.2897, 0.5406, 0.3188, 0.5412, 0.3191, 0.5898, 0.5364, 0.1752, 0.5342, 0.1719, 0.5318, 0.1749, 0.5318, 0.1749, 0.5318, 0.1752, 0.5364, 0.1752, 0.3191, 0.5898, 0.3188, 0.5412, 0.3479, 0.5406, 0.3479, 0.5406, 0.3479, 0.5888, 0.3191, 0.5898, 0.3188, 0.5036, 0.3479, 0.5038, 0.3479, 0.5406, 0.3479, 0.5406, 0.3188, 0.5412, 0.3188, 0.5036, 0.5354, 0.2083, 0.5355, 0.2083, 0.5345, 0.2083, 0.5345, 0.2083, 0.5345, 0.2083, 0.5354, 0.2083, 0.5371, 0.2083, 0.5331, 0.2083, 0.5345, 0.2083, 0.5345, 0.2083, 0.5355, 0.2083, 0.5371, 0.2083, 0.4524, 0.9596, 0.4524, 0.9571, 0.4668, 0.9596, 0.4668, 0.9596, 0.4668, 0.9596, 0.4524, 0.9596, 0.4524, 0.9087, 0.4792, 0.9087, 0.4668, 0.9596, 0.4668, 0.9596, 0.4524, 0.9571, 0.4524, 0.9087, 0.5286, 0.6491, 0.5175, 0.6649, 0.5171, 0.7158, 0.5171, 0.7158, 0.531, 0.6657, 0.5286, 0.6491, 0.4522, 0.6657, 0.4522, 0.7158, 0.5171, 0.7158, 0.5171, 0.7158, 0.5175, 0.6649, 0.4522, 0.6657, 0.4522, 0.6657, 0.5175, 0.6649, 0.5208, 0.6153, 0.5208, 0.6153, 0.4522, 0.6158, 0.4522, 0.6657, 0.5286, 0.6491, 0.5341, 0.6149, 0.5208, 0.6153, 0.5208, 0.6153, 0.5175, 0.6649, 0.5286, 0.6491, 0.5344, 0.5672, 0.5209, 0.5672, 0.5208, 0.6153, 0.5208, 0.6153, 0.5341, 0.6149, 0.5344, 0.5672, 0.4522, 0.5672, 0.4522, 0.6158, 0.5208, 0.6153, 0.5208, 0.6153, 0.5209, 0.5672, 0.4522, 0.5672, 0.4522, 0.5672, 0.5209, 0.5672, 0.5208, 0.5204, 0.5208, 0.5204, 0.4522, 0.5202, 0.4522, 0.5672, 0.5344, 0.5672, 0.5342, 0.5205, 0.5208, 0.5204, 0.5208, 0.5204, 0.5209, 0.5672, 0.5344, 0.5672, 0.531, 0.506, 0.5209, 0.5, 0.5208, 0.5204, 0.5208, 0.5204, 0.5342, 0.5205, 0.531, 0.506, 0.4522, 0.4997, 0.4522, 0.5202, 0.5208, 0.5204, 0.5208, 0.5204, 0.5209, 0.5, 0.4522, 0.4997, 0.4522, 0.4997, 0.5209, 0.5, 0.5242, 0.4806, 0.5242, 0.4806, 0.4522, 0.4806, 0.4522, 0.4997, 0.531, 0.506, 0.5345, 0.4997, 0.5242, 0.4806, 0.5242, 0.4806, 0.5209, 0.5, 0.531, 0.506, 0.4524, 0.7396, 0.4524, 0.7202, 0.4914, 0.7202, 0.4914, 0.7202, 0.4915, 0.7396, 0.4524, 0.7396, 0.4524, 0.9087, 0.4524, 0.8578, 0.4915, 0.8577, 0.4915, 0.8577, 0.4792, 0.9087, 0.4524, 0.9087, 0.4524, 0.8084, 0.4915, 0.8084, 0.4915, 0.8577, 0.4915, 0.8577, 0.4524, 0.8578, 0.4524, 0.8084, 0.5344, 0.5672, 0.5341, 0.6149, 0.5448, 0.6157, 0.5448, 0.6157, 0.5448, 0.5672, 0.5344, 0.5672, 0.5286, 0.6491, 0.531, 0.6657, 0.5448, 0.6157, 0.5448, 0.6157, 0.5341, 0.6149, 0.5286, 0.6491, 0.4524, 0.8084, 0.4524, 0.7605, 0.4915, 0.759, 0.4915, 0.759, 0.4915, 0.8084, 0.4524, 0.8084, 0.4524, 0.7396, 0.4915, 0.7396, 0.4915, 0.759, 0.4915, 0.759, 0.4524, 0.7605, 0.4524, 0.7396, 0.531, 0.506, 0.5342, 0.5205, 0.5448, 0.5188, 0.5448, 0.5188, 0.5345, 0.4997, 0.531, 0.506, 0.5344, 0.5672, 0.5448, 0.5672, 0.5448, 0.5188, 0.5448, 0.5188, 0.5342, 0.5205, 0.5344, 0.5672, 0.4524, 0.7396, 0.4133, 0.7396, 0.4134, 0.7202, 0.4134, 0.7202, 0.4524, 0.7202, 0.4524, 0.7396, 0.532, 0.7486, 0.5218, 0.7426, 0.5252, 0.7232, 0.5252, 0.7232, 0.5355, 0.7422, 0.532, 0.7486, 0.4528, 0.7422, 0.4528, 0.7232, 0.5252, 0.7232, 0.5252, 0.7232, 0.5218, 0.7426, 0.4528, 0.7422, 0.4528, 0.9078, 0.5184, 0.907, 0.518, 0.9578, 0.518, 0.9578, 0.4528, 0.9578, 0.4528, 0.9078, 0.5296, 0.8912, 0.5319, 0.9078, 0.518, 0.9578, 0.518, 0.9578, 0.5184, 0.907, 0.5296, 0.8912, 0.4524, 0.9087, 0.4524, 0.9571, 0.4381, 0.9596, 0.4381, 0.9596, 0.4257, 0.9087, 0.4524, 0.9087, 0.4524, 0.9596, 0.4381, 0.9596, 0.4381, 0.9596, 0.4381, 0.9596, 0.4524, 0.9571, 0.4524, 0.9596, 0.5296, 0.8912, 0.5351, 0.8572, 0.5458, 0.8579, 0.5458, 0.8579, 0.5319, 0.9078, 0.5296, 0.8912, 0.5354, 0.8096, 0.5458, 0.8096, 0.5458, 0.8579, 0.5458, 0.8579, 0.5351, 0.8572, 0.5354, 0.8096, 0.4524, 0.8084, 0.4524, 0.8578, 0.4133, 0.8577, 0.4133, 0.8577, 0.4133, 0.8084, 0.4524, 0.8084, 0.4524, 0.9087, 0.4257, 0.9087, 0.4133, 0.8577, 0.4133, 0.8577, 0.4524, 0.8578, 0.4524, 0.9087, 0.5354, 0.8096, 0.5352, 0.763, 0.5458, 0.7613, 0.5458, 0.7613, 0.5458, 0.8096, 0.5354, 0.8096, 0.532, 0.7486, 0.5355, 0.7422, 0.5458, 0.7613, 0.5458, 0.7613, 0.5352, 0.763, 0.532, 0.7486, 0.4524, 0.7396, 0.4524, 0.7605, 0.4133, 0.759, 0.4133, 0.759, 0.4133, 0.7396, 0.4524, 0.7396, 0.4524, 0.8084, 0.4133, 0.8084, 0.4133, 0.759, 0.4133, 0.759, 0.4524, 0.7605, 0.4524, 0.8084, 0.4528, 0.9078, 0.4528, 0.858, 0.5217, 0.8576, 0.5217, 0.8576, 0.5184, 0.907, 0.4528, 0.9078, 0.4528, 0.8096, 0.5218, 0.8096, 0.5217, 0.8576, 0.5217, 0.8576, 0.4528, 0.858, 0.4528, 0.8096, 0.5354, 0.8096, 0.5351, 0.8572, 0.5217, 0.8576, 0.5217, 0.8576, 0.5218, 0.8096, 0.5354, 0.8096, 0.5296, 0.8912, 0.5184, 0.907, 0.5217, 0.8576, 0.5217, 0.8576, 0.5351, 0.8572, 0.5296, 0.8912, 0.4528, 0.8096, 0.4528, 0.7627, 0.5218, 0.7629, 0.5218, 0.7629, 0.5218, 0.8096, 0.4528, 0.8096, 0.4528, 0.7422, 0.5218, 0.7426, 0.5218, 0.7629, 0.5218, 0.7629, 0.4528, 0.7627, 0.4528, 0.7422, 0.532, 0.7486, 0.5352, 0.763, 0.5218, 0.7629, 0.5218, 0.7629, 0.5218, 0.7426, 0.532, 0.7486, 0.5354, 0.8096, 0.5218, 0.8096, 0.5218, 0.7629, 0.5218, 0.7629, 0.5352, 0.763, 0.5354, 0.8096])
_uv = me_base.uv_layers.new(name='bake_uv')
_uv.uv.foreach_set('vector', [0.4729, 0.5644, 0.501, 0.5645, 0.5048, 0.581, 0.5048, 0.581, 0.4727, 0.581, 0.4729, 0.5644, 0.5047, 0.05011, 0.5046, 0.06667, 0.4287, 0.06667, 0.4287, 0.06667, 0.4327, 0.05026, 0.5047, 0.05011, 0.4729, 0.5644, 0.445, 0.5641, 0.4489, 0.5468, 0.4489, 0.5468, 0.4732, 0.5467, 0.4729, 0.5644, 0.4914, 0.5301, 0.4738, 0.5302, 0.4742, 0.4621, 0.4742, 0.4621, 0.4915, 0.4581, 0.4914, 0.5301, 0.5307, 0.03226, 0.5307, 0.1016, 0.5064, 0.1003, 0.5064, 0.1003, 0.506, 0.03226, 0.5307, 0.03226, 0.5047, 0.05011, 0.4327, 0.05026, 0.4367, 0.03296, 0.4367, 0.03296, 0.5048, 0.03249, 0.5047, 0.05011, 0.4729, 0.5644, 0.4732, 0.5467, 0.4975, 0.5471, 0.4975, 0.5471, 0.501, 0.5645, 0.4729, 0.5644, 0.5307, 0.03226, 0.5556, 0.03229, 0.555, 0.1003, 0.555, 0.1003, 0.5307, 0.1016, 0.5307, 0.03226, 0.4729, 0.5644, 0.4727, 0.581, 0.4408, 0.5805, 0.4408, 0.5805, 0.445, 0.5641, 0.4729, 0.5644, 0.4914, 0.5301, 0.4915, 0.4581, 0.5079, 0.4541, 0.5079, 0.4541, 0.5079, 0.53, 0.4914, 0.5301, 0.6501, 0.3781, 0.6179, 0.4819, 0.5601, 0.4209, 0.5601, 0.4209, 0.5602, 0.2937, 0.6501, 0.3781, 0.5601, 0.4209, 0.6179, 0.4819, 0.56, 0.5051, 0.3633, 0.7481, 0.4477, 0.8379, 0.3206, 0.838, 0.3206, 0.838, 0.2596, 0.7802, 0.3633, 0.7481, 0.2364, 0.8381, 0.2596, 0.7802, 0.3206, 0.838, 0.8657, 0.06928, 0.8552, 0.02281, 0.8741, 0.02776, 0.8741, 0.02776, 0.8933, 0.07977, 0.8657, 0.06928, 0.1334, 0.05582, 0.1172, 0.05375, 0.1167, 0.03994, 0.1167, 0.03994, 0.1327, 0.04118, 0.1334, 0.05582, 0.5565, 0.2846, 0.5421, 0.2837, 0.5417, 0.2283, 0.5417, 0.2283, 0.5558, 0.2276, 0.5565, 0.2846, 0.5565, 0.2846, 0.5571, 0.3457, 0.5427, 0.3446, 0.5427, 0.3446, 0.5421, 0.2837, 0.5565, 0.2846, 0.5569, 0.4386, 0.5356, 0.4373, 0.5427, 0.3446, 0.5427, 0.3446, 0.5571, 0.3457, 0.5569, 0.4386, 0.897, 0.2098, 0.8951, 0.1429, 0.9127, 0.1375, 0.9127, 0.1375, 0.9059, 0.2381, 0.897, 0.2098, 0.8657, 0.06928, 0.8933, 0.07977, 0.9127, 0.1375, 0.9127, 0.1375, 0.8951, 0.1429, 0.8657, 0.06928, 0.897, 0.2098, 0.9059, 0.2381, 0.8967, 0.3369, 0.8967, 0.3369, 0.8867, 0.2446, 0.897, 0.2098, 0.5569, 0.4386, 0.5566, 0.5299, 0.5286, 0.5275, 0.5286, 0.5275, 0.5356, 0.4373, 0.5569, 0.4386, 0.5569, 0.5616, 0.536, 0.5604, 0.5286, 0.5275, 0.5286, 0.5275, 0.5566, 0.5299, 0.5569, 0.5616, 0.8805, 0.3481, 0.8664, 0.3166, 0.8967, 0.3369, 0.8967, 0.3369, 0.9049, 0.3688, 0.8805, 0.3481, 0.8547, 0.241, 0.8867, 0.2446, 0.8967, 0.3369, 0.8967, 0.3369, 0.8664, 0.3166, 0.8547, 0.241, 0.5569, 0.5616, 0.5571, 0.5873, 0.5432, 0.5864, 0.5432, 0.5864, 0.536, 0.5604, 0.5569, 0.5616, 0.01544, 0.213, 0.001054, 0.2147, 0.001048, 0.1911, 0.001048, 0.1911, 0.01496, 0.19, 0.01544, 0.213, 0.8805, 0.3481, 0.9049, 0.3688, 0.9127, 0.3937, 0.9127, 0.3937, 0.8939, 0.3756, 0.8805, 0.3481, 0.8373, 0.1151, 0.8179, 0.09829, 0.8269, 0.02483, 0.8269, 0.02483, 0.8519, 0.08555, 0.8373, 0.1151, 0.01714, 0.502, 0.0168, 0.5683, 0.001048, 0.5663, 0.001048, 0.5663, 0.001758, 0.5009, 0.01714, 0.502, 0.1554, 0.05691, 0.1536, 0.04165, 0.16, 0.03994, 0.16, 0.03994, 0.1619, 0.05562, 0.1554, 0.05691, 0.8657, 0.06928, 0.8519, 0.08555, 0.8269, 0.02483, 0.8269, 0.02483, 0.8321, 0.0203, 0.8657, 0.06928, 0.897, 0.2098, 0.8867, 0.2446, 0.8766, 0.1512, 0.8766, 0.1512, 0.8951, 0.1429, 0.897, 0.2098, 0.8547, 0.241, 0.8434, 0.1645, 0.8766, 0.1512, 0.8766, 0.1512, 0.8867, 0.2446, 0.8547, 0.241, 0.8373, 0.1151, 0.8519, 0.08555, 0.8766, 0.1512, 0.8766, 0.1512, 0.8434, 0.1645, 0.8373, 0.1151, 0.8657, 0.06928, 0.8951, 0.1429, 0.8766, 0.1512, 0.8766, 0.1512, 0.8519, 0.08555, 0.8657, 0.06928, 0.8547, 0.241, 0.823, 0.2357, 0.8105, 0.1752, 0.8105, 0.1752, 0.8434, 0.1645, 0.8547, 0.241, 0.01722, 0.3715, 0.01746, 0.4326, 0.002514, 0.4318, 0.002514, 0.4318, 0.002242, 0.3708, 0.01722, 0.3715, 0.01714, 0.502, 0.001758, 0.5009, 0.002514, 0.4318, 0.002514, 0.4318, 0.01746, 0.4326, 0.01714, 0.502, 0.8373, 0.1151, 0.8434, 0.1645, 0.8105, 0.1752, 0.8105, 0.1752, 0.8179, 0.09829, 0.8373, 0.1151, 0.8805, 0.3481, 0.8559, 0.3274, 0.8365, 0.2945, 0.8365, 0.2945, 0.8664, 0.3166, 0.8805, 0.3481, 0.01645, 0.2748, 0.01693, 0.3121, 0.002144, 0.311, 0.002144, 0.311, 0.00185, 0.2734, 0.01645, 0.2748, 0.01722, 0.3715, 0.002242, 0.3708, 0.002144, 0.311, 0.002144, 0.311, 0.01693, 0.3121, 0.01722, 0.3715, 0.8547, 0.241, 0.8664, 0.3166, 0.8365, 0.2945, 0.8365, 0.2945, 0.823, 0.2357, 0.8547, 0.241, 0.01544, 0.213, 0.01596, 0.2392, 0.001693, 0.2394, 0.001693, 0.2394, 0.001054, 0.2147, 0.01544, 0.213, 0.01645, 0.2748, 0.00185, 0.2734, 0.001693, 0.2394, 0.001693, 0.2394, 0.01596, 0.2392, 0.01645, 0.2748, 0.8805, 0.3481, 0.8939, 0.3756, 0.8746, 0.3566, 0.8746, 0.3566, 0.8559, 0.3274, 0.8805, 0.3481, 0.8657, 0.06928, 0.8321, 0.0203, 0.8363, 0.01815, 0.8363, 0.01815, 0.8552, 0.02281, 0.8657, 0.06928, 0.1554, 0.05691, 0.1499, 0.05714, 0.1487, 0.04301, 0.1487, 0.04301, 0.1536, 0.04165, 0.1554, 0.05691, 0.1334, 0.05582, 0.1327, 0.04118, 0.1487, 0.04301, 0.1487, 0.04301, 0.1499, 0.05714, 0.1334, 0.05582, 0.3879, 0.3569, 0.3518, 0.6322, 0.2905, 0.6033, 0.2905, 0.6033, 0.2901, 0.3132, 0.3879, 0.3569, 0.3499, 0.6468, 0.2882, 0.6075, 0.2905, 0.6033, 0.2905, 0.6033, 0.3518, 0.6322, 0.3499, 0.6468, 0.285, 0.3111, 0.2901, 0.3132, 0.2905, 0.6033, 0.04444, 0.5575, 0.04048, 0.5619, 0.03623, 0.2674, 0.5159, 0.3192, 0.5117, 0.5841, 0.5077, 0.5791, 0.4144, 0.6514, 0.4856, 0.4005, 0.4908, 0.403, 0.3499, 0.6468, 0.3518, 0.6322, 0.4144, 0.6514, 0.4144, 0.6514, 0.4155, 0.6571, 0.3499, 0.6468, 0.3879, 0.3569, 0.4856, 0.4005, 0.4144, 0.6514, 0.4144, 0.6514, 0.3518, 0.6322, 0.3879, 0.3569, 0.1796, 0.3568, 0.2774, 0.3132, 0.277, 0.6033, 0.277, 0.6033, 0.2157, 0.6322, 0.1796, 0.3568, 0.03623, 0.2674, 0.04048, 0.5619, 0.03623, 0.5577, 0.277, 0.6033, 0.2774, 0.3132, 0.2825, 0.311, 0.2176, 0.6468, 0.2157, 0.6322, 0.277, 0.6033, 0.277, 0.6033, 0.2793, 0.6075, 0.2176, 0.6468, 0.1796, 0.3568, 0.2157, 0.6322, 0.1531, 0.6514, 0.1531, 0.6514, 0.08184, 0.4005, 0.1796, 0.3568, 0.2176, 0.6468, 0.152, 0.6571, 0.1531, 0.6514, 0.1531, 0.6514, 0.2157, 0.6322, 0.2176, 0.6468, 0.07668, 0.4029, 0.08184, 0.4005, 0.1531, 0.6514, 0.5159, 0.5793, 0.5117, 0.5841, 0.5159, 0.3192, 0.3879, 0.3569, 0.2901, 0.3132, 0.285, 0.0002269, 0.285, 0.0002269, 0.4258, 0.06709, 0.3879, 0.3569, 0.03492, 0.2623, 0.03052, 0.5714, 0.02611, 0.5713, 0.285, 0.0002269, 0.2901, 0.3132, 0.285, 0.3111, 0.4908, 0.403, 0.4856, 0.4005, 0.5667, 0.1339, 0.527, 0.5778, 0.5226, 0.5778, 0.5222, 0.2988, 0.3879, 0.3569, 0.4258, 0.06709, 0.5667, 0.1339, 0.5667, 0.1339, 0.4856, 0.4005, 0.3879, 0.3569, 0.2825, 0.311, 0.2774, 0.3132, 0.2825, 0.0001261, 0.03492, 0.5714, 0.03052, 0.5714, 0.03492, 0.2623, 0.1796, 0.3568, 0.1417, 0.067, 0.2825, 0.0001261, 0.2825, 0.0001261, 0.2774, 0.3132, 0.1796, 0.3568, 0.1796, 0.3568, 0.08184, 0.4005, 0.0008262, 0.1339, 0.0008262, 0.1339, 0.1417, 0.067, 0.1796, 0.3568, 0.5222, 0.2988, 0.5226, 0.5778, 0.5182, 0.5778, 0.0008262, 0.1339, 0.08184, 0.4005, 0.07668, 0.4029, 0.6364, 0.1854, 0.637, 0.1949, 0.5603, 0.1701, 0.5603, 0.1701, 0.5605, 0.1605, 0.6364, 0.1854, 0.6501, 0.3781, 0.5602, 0.2937, 0.5603, 0.1701, 0.5603, 0.1701, 0.637, 0.1949, 0.6501, 0.3781, 0.07643, 0.0381, 0.1555, 0.03349, 0.1556, 0.0381, 0.7082, 0.2232, 0.637, 0.1949, 0.6364, 0.1854, 0.8068, 0.3089, 0.7967, 0.3088, 0.7972, 0.1494, 0.7972, 0.1494, 0.8018, 0.1461, 0.8068, 0.3089, 0.6501, 0.3781, 0.637, 0.1949, 0.7082, 0.2232, 0.7082, 0.2232, 0.7228, 0.3823, 0.6501, 0.3781, 0.8068, 0.3089, 0.8114, 0.4729, 0.7967, 0.473, 0.7967, 0.473, 0.7967, 0.3088, 0.8068, 0.3089, 0.8162, 0.5326, 0.8077, 0.5327, 0.7967, 0.473, 0.7967, 0.473, 0.8114, 0.4729, 0.8162, 0.5326, 0.709, 0.6049, 0.706, 0.5438, 0.7374, 0.5461, 0.7374, 0.5461, 0.7395, 0.606, 0.709, 0.6049, 0.6501, 0.3781, 0.7228, 0.3823, 0.7374, 0.5461, 0.7374, 0.5461, 0.706, 0.5438, 0.6501, 0.3781, 0.709, 0.6049, 0.6785, 0.6037, 0.6726, 0.5452, 0.6726, 0.5452, 0.706, 0.5438, 0.709, 0.6049, 0.05853, 0.0459, 0.004817, 0.04104, 4.854e-05, 0.02645, 4.854e-05, 0.02645, 0.05861, 0.03621, 0.05853, 0.0459, 0.06006, 0.4017, 0.0746, 0.4017, 0.07456, 0.5142, 0.07456, 0.5142, 0.06005, 0.5131, 0.06006, 0.4017, 0.56, 0.5051, 0.6179, 0.4819, 0.6726, 0.5452, 0.6726, 0.5452, 0.56, 0.5451, 0.56, 0.5051, 0.6501, 0.3781, 0.706, 0.5438, 0.6726, 0.5452, 0.6726, 0.5452, 0.6179, 0.4819, 0.6501, 0.3781, 0.7089, 0.7016, 0.7397, 0.7014, 0.7391, 0.7398, 0.7391, 0.7398, 0.7089, 0.7409, 0.7089, 0.7016, 0.8218, 0.6276, 0.8225, 0.6667, 0.8205, 0.666, 0.8205, 0.666, 0.8197, 0.6276, 0.8218, 0.6276, 0.1502, 0.01125, 0.1501, 0.007939, 0.1804, 0.007985, 0.1804, 0.007985, 0.181, 0.009919, 0.1502, 0.01125, 0.1502, 0.01125, 0.1135, 0.01263, 0.1135, 0.007952, 0.1135, 0.007952, 0.1501, 0.007939, 0.1502, 0.01125, 0.0003227, 0.01265, 0.0002911, 0.007939, 0.1135, 0.007952, 0.1135, 0.007952, 0.1135, 0.01263, 0.0003227, 0.01265, 0.5591, 0.7018, 0.6723, 0.7018, 0.6722, 0.7412, 0.6722, 0.7412, 0.559, 0.7413, 0.5591, 0.7018, 0.7089, 0.7016, 0.7089, 0.7409, 0.6722, 0.7412, 0.6722, 0.7412, 0.6723, 0.7018, 0.7089, 0.7016, 0.8162, 0.5326, 0.8208, 0.5858, 0.8184, 0.5858, 0.8184, 0.5858, 0.8077, 0.5327, 0.8162, 0.5326, 0.8218, 0.6276, 0.8197, 0.6276, 0.8184, 0.5858, 0.8184, 0.5858, 0.8208, 0.5858, 0.8218, 0.6276, 0.7089, 0.7016, 0.7089, 0.6595, 0.7397, 0.6595, 0.7397, 0.6595, 0.7397, 0.7014, 0.7089, 0.7016, 0.709, 0.6049, 0.7395, 0.606, 0.7397, 0.6595, 0.7397, 0.6595, 0.7089, 0.6595, 0.709, 0.6049, 0.7089, 0.7016, 0.6723, 0.7018, 0.6732, 0.6596, 0.6732, 0.6596, 0.7089, 0.6595, 0.7089, 0.7016, 0.5591, 0.7018, 0.5591, 0.6623, 0.6732, 0.6596, 0.6732, 0.6596, 0.6723, 0.7018, 0.5591, 0.7018, 0.0005516, 0.06183, 0.1081, 0.06173, 0.111, 0.06667, 0.111, 0.06667, 0.001022, 0.06667, 0.0005516, 0.06183, 0.05853, 0.0459, 0.05861, 0.03621, 0.1142, 0.04576, 0.1142, 0.04576, 0.112, 0.0506, 0.05853, 0.0459, 0.709, 0.6049, 0.7089, 0.6595, 0.6732, 0.6596, 0.6732, 0.6596, 0.6785, 0.6037, 0.709, 0.6049, 0.5696, 0.9714, 0.5855, 0.9714, 0.547, 0.9873, 0.001454, 0.1016, 0.001453, 0.09837, 0.02381, 0.09878, 0.889, 0.9714, 0.7528, 0.9873, 0.547, 0.9873, 0.547, 0.9873, 0.5855, 0.9714, 0.889, 0.9714, 0.889, 0.9714, 0.9692, 0.8943, 0.9585, 0.9873, 0.9585, 0.9873, 0.7528, 0.9873, 0.889, 0.9714, 0.01056, 0.02691, 0.1078, 0.03012, 0.1077, 0.03333, 0.9585, 0.9873, 0.9692, 0.8943, 0.9735, 0.8903, 0.889, 0.9714, 0.9454, 0.8022, 0.9832, 0.8024, 0.9832, 0.8024, 0.9692, 0.8943, 0.889, 0.9714, 0.9484, 0.7933, 0.9857, 0.7982, 0.9832, 0.8024, 0.9832, 0.8024, 0.9454, 0.8022, 0.9484, 0.7933, 0.9735, 0.8903, 0.9692, 0.8943, 0.9832, 0.8024, 0.09076, 0.07972, 0.09524, 0.0826, 0.00287, 0.08571, 0.9484, 0.7933, 0.9454, 0.8022, 0.9076, 0.8019, 0.9076, 0.8019, 0.9083, 0.7974, 0.9484, 0.7933, 0.889, 0.9714, 0.8678, 0.8792, 0.9076, 0.8019, 0.9076, 0.8019, 0.9454, 0.8022, 0.889, 0.9714, 0.005036, 0.09325, 0.08413, 0.09276, 0.07921, 0.09524, 0.9076, 0.8019, 0.8678, 0.8792, 0.8668, 0.8744, 0.8668, 0.8744, 0.8678, 0.8792, 0.8248, 0.9533, 0.8248, 0.9533, 0.8215, 0.9515, 0.8668, 0.8744, 0.889, 0.9714, 0.7177, 0.9563, 0.8248, 0.9533, 0.8248, 0.9533, 0.8678, 0.8792, 0.889, 0.9714, 0.1125, 0.003294, 0.2252, 0.003397, 0.2286, 0.006349, 0.2286, 0.006349, 0.1215, 0.006327, 0.1125, 0.003294, 0.1125, 0.003294, 0.1215, 0.006327, 0.008978, 0.006267, 0.008978, 0.006267, 0.0006422, 0.003273, 0.1125, 0.003294, 0.889, 0.9714, 0.5855, 0.9714, 0.6052, 0.9565, 0.6052, 0.9565, 0.7177, 0.9563, 0.889, 0.9714, 0.5696, 0.9714, 0.5969, 0.9563, 0.6052, 0.9565, 0.6052, 0.9565, 0.5855, 0.9714, 0.5696, 0.9714, 0.1801, 0.9414, 0.4836, 0.9414, 0.5222, 0.9571, 0.5222, 0.9571, 0.3164, 0.9571, 0.1801, 0.9414, 0.02381, 0.09878, 0.001453, 0.09837, 0.001451, 0.09516, 0.5222, 0.9571, 0.4836, 0.9414, 0.4997, 0.9409, 0.09551, 0.8606, 0.09969, 0.8651, 0.1106, 0.9571, 0.1079, 0.02691, 0.1078, 0.03012, 0.01056, 0.02691, 0.1801, 0.9414, 0.3164, 0.9571, 0.1106, 0.9571, 0.1106, 0.9571, 0.09969, 0.8651, 0.1801, 0.9414, 0.00287, 0.08571, 0.09524, 0.0826, 0.09097, 0.08571, 0.08548, 0.774, 0.09969, 0.8651, 0.09551, 0.8606, 0.1204, 0.7645, 0.1233, 0.7738, 0.08548, 0.774, 0.08548, 0.774, 0.08313, 0.7693, 0.1204, 0.7645, 0.1801, 0.9414, 0.09969, 0.8651, 0.08548, 0.774, 0.08548, 0.774, 0.1233, 0.7738, 0.1801, 0.9414, 0.1801, 0.9414, 0.1233, 0.7738, 0.1611, 0.7735, 0.1611, 0.7735, 0.2011, 0.8501, 0.1801, 0.9414, 0.1204, 0.7645, 0.1605, 0.7686, 0.1611, 0.7735, 0.1611, 0.7735, 0.1233, 0.7738, 0.1204, 0.7645, 0.005036, 0.09325, 0.0006299, 0.08945, 0.07987, 0.08945, 0.07987, 0.08945, 0.08413, 0.09276, 0.005036, 0.09325, 0.1801, 0.9414, 0.2011, 0.8501, 0.2443, 0.9234, 0.2443, 0.9234, 0.3514, 0.9264, 0.1801, 0.9414, 0.2022, 0.8449, 0.2477, 0.9212, 0.2443, 0.9234, 0.2443, 0.9234, 0.2011, 0.8501, 0.2022, 0.8449, 0.1125, 0.003294, 0.1215, 0.0002199, 0.2286, 0.0003493, 0.2286, 0.0003493, 0.2252, 0.003397, 0.1125, 0.003294, 0.1801, 0.9414, 0.3514, 0.9264, 0.464, 0.9266, 0.464, 0.9266, 0.4836, 0.9414, 0.1801, 0.9414, 0.1125, 0.003294, 0.0006422, 0.003273, 0.008976, 0.0002667, 0.008976, 0.0002667, 0.1215, 0.0002199, 0.1125, 0.003294, 0.4997, 0.9409, 0.4836, 0.9414, 0.464, 0.9266, 0.464, 0.9266, 0.4723, 0.926, 0.4997, 0.9409, 0.7589, 0.0162, 0.3995, 0.02303, 0.3333, 0.01525, 0.3333, 0.01525, 0.3382, 0.008403, 0.7589, 0.0162, 0.02211, 0.2739, 0.02186, 0.213, 0.02486, 0.2267, 0.02486, 0.2267, 0.02515, 0.2928, 0.02211, 0.2739, 0.3162, 0.008034, 0.3382, 0.008403, 0.3333, 0.01525, 0.3333, 0.01525, 0.3197, 0.01527, 0.3162, 0.008034, 0.7589, 0.0162, 0.5596, 0.03083, 0.4565, 0.03082, 0.4565, 0.03082, 0.3995, 0.02303, 0.7589, 0.0162, 0.02237, 0.4424, 0.02236, 0.3399, 0.02534, 0.3497, 0.02534, 0.3497, 0.0254, 0.4529, 0.02237, 0.4424, 0.02211, 0.2739, 0.02515, 0.2928, 0.02534, 0.3497, 0.02534, 0.3497, 0.02236, 0.3399, 0.02211, 0.2739, 0.7589, 0.0162, 0.6784, 0.04302, 0.6543, 0.03152, 0.6543, 0.03152, 0.5596, 0.03083, 0.7589, 0.0162, 0.6742, 0.04448, 0.6495, 0.03229, 0.6543, 0.03152, 0.6543, 0.03152, 0.6784, 0.04302, 0.6742, 0.04448, 0.02237, 0.4424, 0.0254, 0.4529, 0.02536, 0.5476, 0.02536, 0.5476, 0.02239, 0.5426, 0.02237, 0.4424, 0.7589, 0.0162, 0.7047, 0.1313, 0.6964, 0.05814, 0.6964, 0.05814, 0.6784, 0.04302, 0.7589, 0.0162, 0.7019, 0.1374, 0.6941, 0.06067, 0.6964, 0.05814, 0.6964, 0.05814, 0.7047, 0.1313, 0.7019, 0.1374, 0.6742, 0.04448, 0.6784, 0.04302, 0.6964, 0.05814, 0.6964, 0.05814, 0.6941, 0.06067, 0.6742, 0.04448, 0.7589, 0.0162, 0.7461, 0.2074, 0.7116, 0.208, 0.7116, 0.208, 0.7047, 0.1313, 0.7589, 0.0162, 0.7455, 0.2175, 0.7105, 0.2135, 0.7116, 0.208, 0.7116, 0.208, 0.7461, 0.2074, 0.7455, 0.2175, 0.7019, 0.1374, 0.7047, 0.1313, 0.7116, 0.208, 0.006399, 0.0254, 0.000907, 0.02289, 0.07666, 0.02337, 0.7455, 0.2175, 0.7461, 0.2074, 0.7807, 0.2071, 0.7807, 0.2071, 0.7813, 0.212, 0.7455, 0.2175, 0.7589, 0.0162, 0.8036, 0.1045, 0.7807, 0.2071, 0.7807, 0.2071, 0.7461, 0.2074, 0.7589, 0.0162, 0.1048, 0.07654, 0.001381, 0.07972, 0.006163, 0.07654, 0.7807, 0.2071, 0.8036, 0.1045, 0.8061, 0.1092, 0.8061, 0.1092, 0.8036, 0.1045, 0.8302, 0.0008035, 0.1111, 0.06818, 0.111, 0.07139, 0.002244, 0.06818, 0.7589, 0.0162, 0.573, 0.0008036, 0.8302, 0.0008035, 0.8302, 0.0008035, 0.8036, 0.1045, 0.7589, 0.0162, 0.7589, 0.0162, 0.3382, 0.008403, 0.3158, 0.0008036, 0.3158, 0.0008036, 0.573, 0.0008036, 0.7589, 0.0162, 0.007936, 0.07051, 0.00135, 0.07335, 6.006e-05, 0.07051, 0.3158, 0.0008036, 0.3382, 0.008403, 0.3162, 0.008034, 0.3525, 0.8632, 0.356, 0.856, 0.3697, 0.8556, 0.3697, 0.8556, 0.3747, 0.8623, 0.3525, 0.8632, 0.02211, 0.2739, 0.01905, 0.2928, 0.01886, 0.2267, 0.01886, 0.2267, 0.02186, 0.213, 0.02211, 0.2739, 0.7953, 0.8546, 0.3747, 0.8623, 0.3697, 0.8556, 0.3697, 0.8556, 0.4359, 0.8479, 0.7953, 0.8546, 0.02211, 0.2739, 0.02236, 0.3399, 0.01934, 0.3497, 0.01934, 0.3497, 0.01905, 0.2928, 0.02211, 0.2739, 0.02237, 0.4424, 0.01929, 0.4529, 0.01934, 0.3497, 0.01934, 0.3497, 0.02236, 0.3399, 0.02237, 0.4424, 0.7953, 0.8546, 0.4359, 0.8479, 0.4929, 0.8401, 0.4929, 0.8401, 0.596, 0.8401, 0.7953, 0.8546, 0.02237, 0.4424, 0.02239, 0.5426, 0.01937, 0.5476, 0.01937, 0.5476, 0.01929, 0.4529, 0.02237, 0.4424, 0.02277, 0.5672, 0.01967, 0.5714, 0.01937, 0.5476, 0.01937, 0.5476, 0.02239, 0.5426, 0.02277, 0.5672, 0.7953, 0.8546, 0.596, 0.8401, 0.6907, 0.8395, 0.6907, 0.8395, 0.7148, 0.8281, 0.7953, 0.8546, 0.7105, 0.8271, 0.7303, 0.811, 0.7327, 0.8131, 0.7327, 0.8131, 0.7148, 0.8281, 0.7105, 0.8271, 0.07666, 0.02337, 0.08271, 0.01958, 0.1556, 0.0201, 0.1556, 0.0201, 0.1531, 0.02364, 0.07666, 0.02337, 0.7953, 0.8546, 0.7148, 0.8281, 0.7327, 0.8131, 0.7327, 0.8131, 0.7409, 0.7406, 0.7953, 0.8546, 0.07666, 0.02337, 0.000907, 0.02289, 0.006221, 0.01958, 0.006221, 0.01958, 0.08271, 0.01958, 0.07666, 0.02337, 0.7813, 0.6558, 0.7821, 0.6653, 0.7476, 0.6646, 0.7476, 0.6646, 0.7464, 0.6597, 0.7813, 0.6558, 0.7953, 0.8546, 0.7409, 0.7406, 0.7476, 0.6646, 0.7476, 0.6646, 0.7821, 0.6653, 0.7953, 0.8546, 0.7953, 0.8546, 0.7821, 0.6653, 0.8167, 0.6656, 0.8167, 0.6656, 0.8399, 0.7672, 0.7953, 0.8546, 0.7813, 0.6558, 0.8172, 0.6611, 0.8167, 0.6656, 0.8167, 0.6656, 0.7821, 0.6653, 0.7813, 0.6558, 0.8422, 0.763, 0.8399, 0.7672, 0.8167, 0.6656, 0.006369, 0.08254, 0.001381, 0.07972, 0.1048, 0.07654, 0.7953, 0.8546, 0.8399, 0.7672, 0.8667, 0.8698, 0.8667, 0.8698, 0.6094, 0.8698, 0.7953, 0.8546, 0.002244, 0.06818, 0.111, 0.07139, 0.1109, 0.0746, 0.8667, 0.8698, 0.8399, 0.7672, 0.8422, 0.763, 0.3525, 0.8632, 0.3747, 0.8623, 0.3522, 0.8698, 0.002641, 0.07619, 0.00135, 0.07335, 0.007936, 0.07051, 0.7953, 0.8546, 0.6094, 0.8698, 0.3522, 0.8698, 0.3522, 0.8698, 0.3747, 0.8623, 0.7953, 0.8546, 0.3633, 0.7481, 0.5465, 0.7612, 0.5714, 0.8379, 0.5714, 0.8379, 0.4477, 0.8379, 0.3633, 0.7481, 0.5561, 0.7618, 0.581, 0.8377, 0.5714, 0.8379, 0.5714, 0.8379, 0.5465, 0.7612, 0.5561, 0.7618, 0.3633, 0.7481, 0.3592, 0.6755, 0.5183, 0.6901, 0.5183, 0.6901, 0.5465, 0.7612, 0.3633, 0.7481, 0.8068, 0.3089, 0.8018, 0.1461, 0.8061, 0.1491, 0.8061, 0.1491, 0.8157, 0.3084, 0.8068, 0.3089, 0.5561, 0.7618, 0.5465, 0.7612, 0.5183, 0.6901, 0.155, 0.02922, 0.1555, 0.03349, 0.07643, 0.0381, 0.3633, 0.7481, 0.1977, 0.6922, 0.1954, 0.6608, 0.1954, 0.6608, 0.3592, 0.6755, 0.3633, 0.7481, 0.1367, 0.6895, 0.1355, 0.6589, 0.1954, 0.6608, 0.1954, 0.6608, 0.1977, 0.6922, 0.1367, 0.6895, 0.8162, 0.5326, 0.8114, 0.4729, 0.8254, 0.4724, 0.8254, 0.4724, 0.8243, 0.5323, 0.8162, 0.5326, 0.8068, 0.3089, 0.8157, 0.3084, 0.8254, 0.4724, 0.8254, 0.4724, 0.8114, 0.4729, 0.8068, 0.3089, 0.05853, 0.0459, 0.05867, 0.05556, 0.0001225, 0.05556, 0.0001225, 0.05556, 0.004817, 0.04104, 0.05853, 0.0459, 0.1367, 0.6895, 0.1977, 0.6922, 0.1962, 0.7256, 0.1962, 0.7256, 0.1378, 0.72, 0.1367, 0.6895, 0.3633, 0.7481, 0.2596, 0.7802, 0.1962, 0.7256, 0.1962, 0.7256, 0.1977, 0.6922, 0.3633, 0.7481, 0.2364, 0.8381, 0.1963, 0.8381, 0.1962, 0.7256, 0.1962, 0.7256, 0.2596, 0.7802, 0.2364, 0.8381, 0.06006, 0.4017, 0.06005, 0.5131, 0.04546, 0.5143, 0.04546, 0.5143, 0.04546, 0.4017, 0.06006, 0.4017, 0.8218, 0.6276, 0.8237, 0.6275, 0.8244, 0.6659, 0.8244, 0.6659, 0.8225, 0.6667, 0.8218, 0.6276, 0.0401, 0.6898, 0.0008143, 0.6898, 0.001817, 0.6594, 0.001817, 0.6594, 0.04024, 0.6589, 0.0401, 0.6898, 0.1502, 0.01125, 0.181, 0.009919, 0.1804, 0.01193, 0.1804, 0.01193, 0.1501, 0.01466, 0.1502, 0.01125, 0.0401, 0.6898, 0.03995, 0.7265, 0.0004912, 0.7266, 0.0004912, 0.7266, 0.0008143, 0.6898, 0.0401, 0.6898, 0.0399, 0.8396, 0.0004375, 0.8397, 0.0004912, 0.7266, 0.0004912, 0.7266, 0.03995, 0.7265, 0.0399, 0.8396, 0.0003227, 0.01265, 0.1135, 0.01263, 0.1135, 0.0174, 0.1135, 0.0174, 0.0002904, 0.01746, 0.0003227, 0.01265, 0.1502, 0.01125, 0.1501, 0.01466, 0.1135, 0.0174, 0.1135, 0.0174, 0.1135, 0.01263, 0.1502, 0.01125, 0.0005516, 0.06183, 0.001088, 0.05715, 0.1111, 0.05693, 0.1111, 0.05693, 0.1081, 0.06173, 0.0005516, 0.06183, 0.0399, 0.8396, 0.03995, 0.7265, 0.08204, 0.7255, 0.08204, 0.7255, 0.07935, 0.8396, 0.0399, 0.8396, 0.0401, 0.6898, 0.08214, 0.6897, 0.08204, 0.7255, 0.08204, 0.7255, 0.03995, 0.7265, 0.0401, 0.6898, 0.1367, 0.6895, 0.1378, 0.72, 0.08204, 0.7255, 0.08204, 0.7255, 0.08214, 0.6897, 0.1367, 0.6895, 0.05853, 0.0459, 0.112, 0.0506, 0.1143, 0.05551, 0.1143, 0.05551, 0.05867, 0.05556, 0.05853, 0.0459, 0.1367, 0.6895, 0.08214, 0.6897, 0.08208, 0.6589, 0.08208, 0.6589, 0.1355, 0.6589, 0.1367, 0.6895, 0.0401, 0.6898, 0.04024, 0.6589, 0.08208, 0.6589, 0.08208, 0.6589, 0.08214, 0.6897, 0.0401, 0.6898, 0.8218, 0.6276, 0.8208, 0.5858, 0.8228, 0.5857, 0.8228, 0.5857, 0.8237, 0.6275, 0.8218, 0.6276, 0.8162, 0.5326, 0.8243, 0.5323, 0.8228, 0.5857, 0.8228, 0.5857, 0.8208, 0.5858, 0.8162, 0.5326, 0.08911, 0.4883, 0.08908, 0.5551, 0.07644, 0.5554, 0.07644, 0.5554, 0.07644, 0.4888, 0.08911, 0.4883, 0.8775, 0.4252, 0.8557, 0.425, 0.8653, 0.3739, 0.8653, 0.3739, 0.8778, 0.3727, 0.8775, 0.4252, 0.9127, 0.3807, 0.9248, 0.3981, 0.9276, 0.449, 0.8653, 0.3739, 0.8557, 0.425, 0.8435, 0.4417, 0.9963, 0.399, 0.9958, 0.4508, 0.9276, 0.449, 0.9276, 0.449, 0.9248, 0.3981, 0.9963, 0.399, 0.9963, 0.399, 0.9248, 0.3981, 0.9218, 0.344, 0.9218, 0.344, 0.9968, 0.3444, 0.9963, 0.399, 0.9127, 0.3807, 0.907, 0.3434, 0.9218, 0.344, 0.9218, 0.344, 0.9248, 0.3981, 0.9127, 0.3807, 0.9067, 0.2911, 0.9217, 0.2913, 0.9218, 0.344, 0.9218, 0.344, 0.907, 0.3434, 0.9067, 0.2911, 0.9968, 0.2913, 0.9968, 0.3444, 0.9218, 0.344, 0.9218, 0.344, 0.9217, 0.2913, 0.9968, 0.2913, 0.9968, 0.2913, 0.9217, 0.2913, 0.9217, 0.2399, 0.9217, 0.2399, 0.9968, 0.2398, 0.9968, 0.2913, 0.9067, 0.2911, 0.9068, 0.24, 0.9217, 0.2399, 0.9217, 0.2399, 0.9217, 0.2913, 0.9067, 0.2911, 0.9103, 0.224, 0.9215, 0.2175, 0.9217, 0.2399, 0.9217, 0.2399, 0.9068, 0.24, 0.9103, 0.224, 0.9966, 0.2171, 0.9968, 0.2398, 0.9217, 0.2399, 0.9217, 0.2399, 0.9215, 0.2175, 0.9966, 0.2171, 0.9966, 0.2171, 0.9215, 0.2175, 0.9203, 0.1982, 0.9203, 0.1982, 0.9963, 0.198, 0.9966, 0.2171, 0.8287, 0.598, 0.8371, 0.6051, 0.8339, 0.6238, 0.9203, 0.1982, 0.9215, 0.2175, 0.9103, 0.224, 0.8685, 0.607, 0.866, 0.6256, 0.8339, 0.6238, 0.8339, 0.6238, 0.8371, 0.6051, 0.8685, 0.607, 0.8775, 0.4252, 0.8766, 0.4803, 0.8452, 0.4791, 0.8452, 0.4791, 0.8557, 0.425, 0.8775, 0.4252, 0.8739, 0.5334, 0.8422, 0.5318, 0.8452, 0.4791, 0.8452, 0.4791, 0.8766, 0.4803, 0.8739, 0.5334, 0.8293, 0.531, 0.8325, 0.4788, 0.8452, 0.4791, 0.8452, 0.4791, 0.8422, 0.5318, 0.8293, 0.531, 0.8435, 0.4417, 0.8557, 0.425, 0.8452, 0.4791, 0.8452, 0.4791, 0.8325, 0.4788, 0.8435, 0.4417, 0.8739, 0.5334, 0.8711, 0.5848, 0.8396, 0.5831, 0.8396, 0.5831, 0.8422, 0.5318, 0.8739, 0.5334, 0.8685, 0.607, 0.8371, 0.6051, 0.8396, 0.5831, 0.8396, 0.5831, 0.8711, 0.5848, 0.8685, 0.607, 0.8287, 0.598, 0.8267, 0.582, 0.8396, 0.5831, 0.8396, 0.5831, 0.8371, 0.6051, 0.8287, 0.598, 0.8293, 0.531, 0.8422, 0.5318, 0.8396, 0.5831, 0.8396, 0.5831, 0.8267, 0.582, 0.8293, 0.531, 0.8685, 0.607, 0.8999, 0.6082, 0.8972, 0.627, 0.8972, 0.627, 0.866, 0.6256, 0.8685, 0.607, 0.9134, 0.7597, 0.9246, 0.7662, 0.9234, 0.7855, 0.9234, 0.7855, 0.9095, 0.7664, 0.9134, 0.7597, 0.9997, 0.7666, 0.9994, 0.7857, 0.9234, 0.7855, 0.9234, 0.7855, 0.9246, 0.7662, 0.9997, 0.7666, 0.9993, 0.5848, 0.9279, 0.5857, 0.9306, 0.5348, 0.9306, 0.5348, 0.9987, 0.533, 0.9993, 0.5848, 0.9158, 0.603, 0.913, 0.5858, 0.9306, 0.5348, 0.9306, 0.5348, 0.9279, 0.5857, 0.9158, 0.603, 0.8775, 0.4252, 0.8778, 0.3727, 0.8901, 0.3751, 0.8901, 0.3751, 0.8992, 0.4272, 0.8775, 0.4252, 0.08911, 0.4883, 0.1016, 0.489, 0.1016, 0.5556, 0.1016, 0.5556, 0.08908, 0.5551, 0.08911, 0.4883, 0.9158, 0.603, 0.9101, 0.6403, 0.8992, 0.64, 0.8992, 0.64, 0.913, 0.5858, 0.9158, 0.603, 0.9098, 0.6926, 0.8986, 0.6927, 0.8992, 0.64, 0.8992, 0.64, 0.9101, 0.6403, 0.9098, 0.6926, 0.8739, 0.5334, 0.8766, 0.4803, 0.9079, 0.4823, 0.9079, 0.4823, 0.9055, 0.535, 0.8739, 0.5334, 0.8775, 0.4252, 0.8992, 0.4272, 0.9079, 0.4823, 0.9079, 0.4823, 0.8766, 0.4803, 0.8775, 0.4252, 0.9098, 0.6926, 0.91, 0.7437, 0.899, 0.7441, 0.899, 0.7441, 0.8986, 0.6927, 0.9098, 0.6926, 0.9079, 0.602, 0.8999, 0.6082, 0.9026, 0.5862, 0.899, 0.7441, 0.91, 0.7437, 0.9134, 0.7597, 0.8685, 0.607, 0.8711, 0.5848, 0.9026, 0.5862, 0.9026, 0.5862, 0.8999, 0.6082, 0.8685, 0.607, 0.8739, 0.5334, 0.9055, 0.535, 0.9026, 0.5862, 0.9026, 0.5862, 0.8711, 0.5848, 0.8739, 0.5334, 0.9993, 0.5848, 1.0, 0.6393, 0.925, 0.6397, 0.925, 0.6397, 0.9279, 0.5857, 0.9993, 0.5848, 1.0, 0.6924, 0.9248, 0.6924, 0.925, 0.6397, 0.925, 0.6397, 1.0, 0.6393, 1.0, 0.6924, 0.9098, 0.6926, 0.9101, 0.6403, 0.925, 0.6397, 0.925, 0.6397, 0.9248, 0.6924, 0.9098, 0.6926, 0.9158, 0.603, 0.9279, 0.5857, 0.925, 0.6397, 0.925, 0.6397, 0.9101, 0.6403, 0.9158, 0.603, 1.0, 0.6924, 1.0, 0.744, 0.9249, 0.7437, 0.9249, 0.7437, 0.9248, 0.6924, 1.0, 0.6924, 0.9997, 0.7666, 0.9246, 0.7662, 0.9249, 0.7437, 0.9249, 0.7437, 1.0, 0.744, 0.9997, 0.7666, 0.9134, 0.7597, 0.91, 0.7437, 0.9249, 0.7437, 0.9249, 0.7437, 0.9246, 0.7662, 0.9134, 0.7597, 0.9098, 0.6926, 0.9248, 0.6924, 0.9249, 0.7437, 0.9249, 0.7437, 0.91, 0.7437, 0.9098, 0.6926])
_uv.active_render = True
me_base.materials.append(None)
me_base.update()
me_ancestor_001 = bpy.data.meshes.new('ancestor.001')
me_ancestor_001.from_pydata([(2.556, 1.583, -5.037), (2.662, 1.053, -5.044), (1.305, 1.628, -5.044), (2.556, -0.563, -5.037), (2.662, -0.03272, -5.044), (1.305, -0.6084, -5.044), (0.01375, 1.65, -5.047), (0.01375, -0.6297, -5.047), (2.712, 0.51, -5.047), (0.01375, -0.8227, -12.02), (0.01375, 0.51, -5.047), (1.363, 0.51, -5.047), (0.01375, 0.5237, -12.02), (1.632, -0.07357, -7.372), (0.7334, -0.5751, -9.697), (0.3736, -0.5751, -9.697), (0.8228, -0.07357, -7.372), (0.01375, -0.5751, -9.697), (0.01327, -0.07357, -7.372), (1.539, -0.7173, -7.366), (0.6918, -0.8612, -9.694), (0.7878, -0.7446, -7.37), (0.358, -0.8733, -9.696), (1.602, -0.3992, -7.37), (0.7201, -0.7198, -9.696), (0.01327, -0.7573, -7.372), (0.01375, -0.879, -9.697), (0.01327, 0.6525, -7.372), (0.01375, 0.7157, -9.698), (1.602, 0.9781, -7.371), (0.7201, 0.8604, -9.697), (1.632, 0.6525, -7.372), (0.7334, 0.7157, -9.698), (0.7878, 1.324, -7.371), (0.358, 1.014, -9.697), (1.539, 1.296, -7.366), (0.6918, 1.002, -9.695), (0.01327, 1.336, -7.372), (0.01375, 1.02, -9.698), (0.8228, 0.6525, -7.372), (0.3736, 0.7157, -9.698)], [], [(20, 9, 24), (3, 19, 23, 4), (19, 20, 24, 23), (24, 9, 14), (4, 23, 13, 8), (23, 24, 14, 13), (22, 9, 20), (5, 21, 19, 3), (21, 22, 20, 19), (26, 9, 22), (7, 25, 21, 5), (25, 26, 22, 21), (17, 15, 9), (10, 11, 16, 18), (18, 16, 15, 17), (15, 14, 9), (11, 8, 13, 16), (16, 13, 14, 15), (36, 12, 34), (0, 35, 33, 2), (35, 36, 34, 33), (32, 12, 30), (8, 31, 29, 1), (31, 32, 30, 29), (34, 12, 38), (2, 33, 37, 6), (33, 34, 38, 37), (30, 12, 36), (1, 29, 35, 0), (29, 30, 36, 35), (40, 12, 32), (11, 39, 31, 8), (39, 40, 32, 31), (40, 28, 12), (11, 10, 27, 39), (39, 27, 28, 40)])
_uv = me_ancestor_001.uv_layers.new(name='UVTex')
_uv.uv.foreach_set('vector', [0.576, 0.6662, 0.5539, 0.9814, 0.5574, 0.6635, 0.6288, 0.0009167, 0.6024, 0.3369, 0.5588, 0.3284, 0.5602, -0.01389, 0.6024, 0.3369, 0.576, 0.6662, 0.5574, 0.6635, 0.5588, 0.3284, 0.5574, 0.6635, 0.5539, 0.9814, 0.5386, 0.6612, 0.5602, -0.01389, 0.5588, 0.3284, 0.5145, 0.321, 0.4908, -0.02731, 0.5588, 0.3284, 0.5574, 0.6635, 0.5386, 0.6612, 0.5145, 0.321, 0.6162, 0.6831, 0.5539, 0.9814, 0.576, 0.6662, 0.7731, 0.07917, 0.6921, 0.3816, 0.6024, 0.3369, 0.6288, 0.0009167, 0.6921, 0.3816, 0.6162, 0.6831, 0.576, 0.6662, 0.6024, 0.3369, 0.6575, 0.7002, 0.5539, 0.9814, 0.6162, 0.6831, 0.9225, 0.1572, 0.7832, 0.4263, 0.6921, 0.3816, 0.7731, 0.07917, 0.7832, 0.4263, 0.6575, 0.7002, 0.6162, 0.6831, 0.6921, 0.3816, 0.4513, 0.6969, 0.4948, 0.6791, 0.5539, 0.9814, 0.1773, 0.1378, 0.3342, 0.0562, 0.4171, 0.369, 0.3214, 0.4158, 0.3214, 0.4158, 0.4171, 0.369, 0.4948, 0.6791, 0.4513, 0.6969, 0.4948, 0.6791, 0.5386, 0.6612, 0.5539, 0.9814, 0.3342, 0.0562, 0.4908, -0.02731, 0.5145, 0.321, 0.4171, 0.369, 0.4171, 0.369, 0.5145, 0.321, 0.5386, 0.6612, 0.4948, 0.6791, 0.4318, 0.6672, 0.4545, 0.9943, 0.3907, 0.684, 0.3747, -0.01347, 0.4034, 0.33, 0.3119, 0.3752, 0.2276, 0.06561, 0.4034, 0.33, 0.4318, 0.6672, 0.3907, 0.684, 0.3119, 0.3752, 0.4702, 0.6688, 0.4545, 0.9943, 0.4509, 0.6677, 0.5179, -0.01785, 0.4944, 0.3287, 0.4486, 0.3287, 0.446, -0.01647, 0.4944, 0.3287, 0.4702, 0.6688, 0.4509, 0.6677, 0.4486, 0.3287, 0.3907, 0.684, 0.4545, 0.9943, 0.3486, 0.7012, 0.2276, 0.06561, 0.3119, 0.3752, 0.2191, 0.4206, 0.07546, 0.145, 0.3119, 0.3752, 0.3907, 0.684, 0.3486, 0.7012, 0.2191, 0.4206, 0.4509, 0.6677, 0.4545, 0.9943, 0.4318, 0.6672, 0.446, -0.01647, 0.4486, 0.3287, 0.4034, 0.33, 0.3747, -0.01347, 0.4486, 0.3287, 0.4509, 0.6677, 0.4318, 0.6672, 0.4034, 0.33, 0.5148, 0.6872, 0.4545, 0.9943, 0.4702, 0.6688, 0.6764, 0.06882, 0.5932, 0.3784, 0.4944, 0.3287, 0.5179, -0.01785, 0.5932, 0.3784, 0.5148, 0.6872, 0.4702, 0.6688, 0.4944, 0.3287, 0.5148, 0.6872, 0.5589, 0.7055, 0.4545, 0.9943, 0.6764, 0.06882, 0.8353, 0.1533, 0.6903, 0.4269, 0.5932, 0.3784, 0.5932, 0.3784, 0.6903, 0.4269, 0.5589, 0.7055, 0.5148, 0.6872])
me_ancestor_001.materials.append(mat_engine_glow_dvaered)
me_ancestor_001.use_remesh_preserve_volume = False
me_ancestor_001.use_remesh_preserve_attributes = False
me_ancestor_001.use_mirror_vertex_groups = False
me_ancestor_001.update()

# ---- objects
ob_base_glow = bpy.data.objects.new('base_glow', me_base)
ob_glow = bpy.data.objects.new('glow', me_ancestor_001)

# ---- transforms, parenting, visibility, modifiers, constraints
ob_base_glow.location = (0.0, 0.0, 0.0)
ob_base_glow.rotation_euler = (1.571, -0.0, 0.0)
ob_base_glow.material_slots[0].link = 'OBJECT'; ob_base_glow.material_slots[0].material = mat_base_glow
_m = ob_base_glow.modifiers.new('Smooth by Angle', 'NODES')
_m.node_group = ng_smooth_by_angle
_gi = [s.identifier for s in ng_smooth_by_angle.interface.items_tree if s.item_type == 'SOCKET' and s.in_out == 'INPUT']
_m[_gi[2]] = True  # Ignore Sharpness
_m.show_group_selector = False
_m = ob_base_glow.modifiers.new('Mirror', 'MIRROR')
ob_glow.location = (0.0, 2.555, -0.3475)
ob_glow.rotation_euler = (1.571, 0.0, 0.0)
ob_glow.scale = (0.9847, 0.9847, 0.9847)
ob_glow.lock_rotations_4d = False
ob_glow.empty_display_type = 'ARROWS'
ob_glow.color = (0.0, 0.0, 0.0, 1.0)
ob_glow.lineart.crease_threshold = 0.0
_m = ob_glow.modifiers.new('Mirror', 'MIRROR')

# ---- collection membership
scene.collection.objects.link(ob_base_glow)
scene.collection.objects.link(ob_glow)

# ---- scene / render settings (as saved in the file)
scene.frame_start = 1; scene.frame_end = 250; scene.frame_set(1)
scene.render.engine = 'CYCLES'
scene.render.image_settings.exr_codec = 'NONE'
scene.render.simplify_subdivision_render = 0
scene.render.simplify_child_particles_render = 0.0
scene.cycles.sampling_pattern = 'TABULATED_SOBOL'
scene.eevee.use_shadows = False
scene.eevee.ray_tracing_options.trace_max_roughness = 0.0
scene.view_settings.view_transform = 'Filmic'
bpy.context.view_layer.update()

# ---- added for rendering (the .blend has no active camera and no usable light): camera, sun + grey world if the file has none
cam_auto = bpy.data.cameras.new('AutoCamera')
cam_auto.lens = 50.0
cam_auto.sensor_width = 36.0
cam_auto.clip_end = 1000.0
ob_auto_camera = bpy.data.objects.new('AutoCamera', cam_auto)
scene.collection.objects.link(ob_auto_camera)
ob_auto_camera.location = (51.7172, -58.9977, 41.0387)
ob_auto_camera.rotation_euler = (1.09748, -7.21219e-08, 0.694738)
scene.camera = ob_auto_camera
light_auto_sun = bpy.data.lights.new('AutoSun', 'SUN')
light_auto_sun.energy = 3.0
light_auto_sun.angle = 0.0523599
ob_auto_sun = bpy.data.objects.new('AutoSun', light_auto_sun)
scene.collection.objects.link(ob_auto_sun)
ob_auto_sun.rotation_euler = (0.872665, 0.174533, 0.523599)
if scene.world is None:
    world_auto = bpy.data.worlds.new('AutoWorld')
    world_auto.color = (0.3, 0.3, 0.3)
    scene.world = world_auto
bpy.context.view_layer.update()
